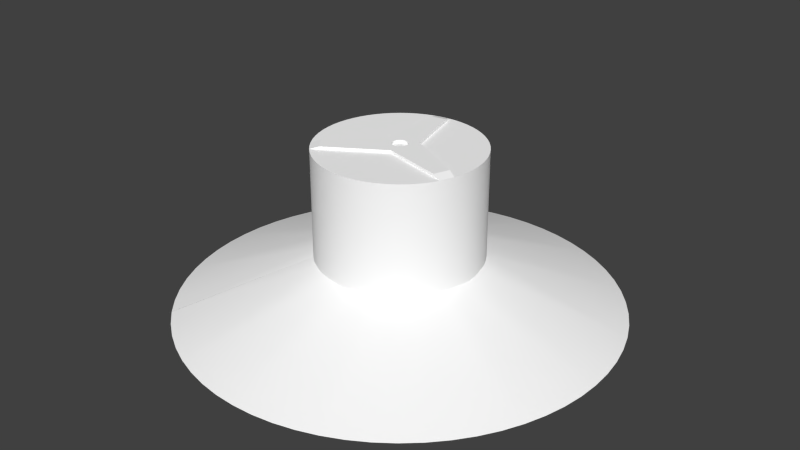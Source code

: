 # Source: apollom.blend  (saved by Blender 2.78.0; exported with 4.5.12 LTS)
import bpy
from mathutils import Matrix  # noqa: F401  (used for matrix-valued properties, if any)

bpy.ops.wm.read_factory_settings(use_empty=True)
scene = bpy.context.scene
scene.name = 'Scene'

# ---- collections
col_collection_1 = bpy.data.collections.new('Collection 1'); scene.collection.children.link(col_collection_1)

# ---- materials (node trees are filled in below, after node groups)
mat_colobotmesh_mat_1 = bpy.data.materials.new('ColobotMesh_mat_1')
mat_colobotmesh_mat_1.alpha_threshold = 0.0
mat_colobotmesh_mat_1.use_transparent_shadow = False
mat_colobotmesh_mat_1.diffuse_color = (1.0, 1.0, 1.0, 1.0)
mat_colobotmesh_mat_1.specular_color = (0.0, 0.0, 0.0)
mat_colobotmesh_mat_1.roughness = 0.5

# ---- node groups
ng_auto_smooth = bpy.data.node_groups.new('Auto Smooth', 'GeometryNodeTree')
_s = ng_auto_smooth.interface.new_socket(name='Geometry', in_out='OUTPUT', socket_type='NodeSocketGeometry')
_s = ng_auto_smooth.interface.new_socket(name='Geometry', in_out='INPUT', socket_type='NodeSocketGeometry')
_s = ng_auto_smooth.interface.new_socket(name='Angle', in_out='INPUT', socket_type='NodeSocketFloat')
_s.subtype = 'ANGLE'
_s.min_value = 0.0
_s.max_value = 3.142
ng_auto_smooth.is_modifier = True
_N = ng_auto_smooth.nodes; _L = ng_auto_smooth.links
n0 = _N.new('NodeGroupOutput'); n0.name = 'Group Output'; n0.location = (480, -100)
n1 = _N.new('NodeGroupInput'); n1.name = 'Group Input'; n1.location = (-420, -300)
n2 = _N.new('NodeGroupInput'); n2.name = 'Group Input.001'; n2.location = (-60, -100)
n3 = _N.new('GeometryNodeSetShadeSmooth'); n3.name = 'Set Shade Smooth'; n3.location = (120, -100)
n3.domain = 'EDGE'
n4 = _N.new('GeometryNodeSetShadeSmooth'); n4.name = 'Set Shade Smooth.001'; n4.location = (300, -100)
n5 = _N.new('GeometryNodeInputMeshEdgeAngle'); n5.name = 'Edge Angle'; n5.location = (-420, -220)
n6 = _N.new('GeometryNodeInputEdgeSmooth'); n6.name = 'Is Edge Smooth'; n6.location = (-60, -160)
n7 = _N.new('GeometryNodeInputShadeSmooth'); n7.name = 'Is Face Smooth'; n7.location = (-240, -340)
n8 = _N.new('FunctionNodeBooleanMath'); n8.name = 'Boolean Math'; n8.location = (-60, -220)
n9 = _N.new('FunctionNodeCompare'); n9.name = 'Compare'; n9.location = (-240, -180)
n9.operation = 'LESS_EQUAL'
_L.new(n5.outputs[0], n9.inputs[0])
_L.new(n4.outputs[0], n0.inputs[0])
_L.new(n1.outputs[1], n9.inputs[1])
_L.new(n9.outputs[0], n8.inputs[0])
_L.new(n7.outputs[0], n8.inputs[1])
_L.new(n2.outputs[0], n3.inputs[0])
_L.new(n6.outputs[0], n3.inputs[1])
_L.new(n3.outputs[0], n4.inputs[0])
_L.new(n8.outputs[0], n3.inputs[2])
n0.is_active_output = True

# ---- material node trees

# ---- world
world_world = bpy.data.worlds.new('World'); scene.world = world_world
world_world.color = (0.05088, 0.05088, 0.05088)
world_world.use_sun_shadow = False
world_world.sun_shadow_jitter_overblur = 0.0
world_world.cycles.sampling_method = 'NONE'
world_world.cycles.sample_map_resolution = 256

# ---- meshes
me_circle = bpy.data.meshes.new('Circle')
me_circle.from_pydata([(-0.3179, 3.0, -0.08639), (-0.1334, 3.0, -0.03619), (-0.1251, 3.0, -0.05881), (-0.113, 3.0, -0.07964), (-0.0974, 3.0, -0.09804), (-0.07888, 3.0, -0.1135), (-0.05796, 3.0, -0.1254), (-0.03528, 3.0, -0.1336), (-0.01153, 3.0, -0.1377), (0.07974, 3.0, -0.1129), (0.05891, 3.0, -0.125), (0.0363, 3.0, -0.1333), (0.01258, 3.0, -0.1376), (-0.1089, 3.0, -1.493), (-0.3712, 3.0, -1.45), (-0.3179, 3.052, -0.08639), (-0.1334, 3.052, -0.03619), (-0.1251, 3.052, -0.05881), (-0.113, 3.052, -0.07964), (-0.0974, 3.052, -0.09804), (-0.07888, 3.052, -0.1135), (-0.05796, 3.052, -0.1254), (-0.03528, 3.052, -0.1336), (-0.01153, 3.052, -0.1377), (0.07974, 3.052, -0.1129), (0.05891, 3.052, -0.125), (0.0363, 3.052, -0.1333), (0.01258, 3.052, -0.1376), (-0.06637, 3.052, -1.329), (-0.3594, 3.052, -1.281), (0.08415, 3.0, 0.3185), (0.03537, 3.0, 0.1336), (0.01162, 3.0, 0.1377), (-0.01248, 3.0, 0.1377), (-0.0362, 3.0, 0.1334), (-0.05882, 3.0, 0.125), (-0.07965, 3.0, 0.1129), (-0.09805, 3.0, 0.09735), (-0.1135, 3.0, 0.07883), (-0.1376, 3.0, -0.01263), (-0.1377, 3.0, 0.01147), (-0.1336, 3.0, 0.03522), (-0.1254, 3.0, 0.05791), (-1.239, 3.0, 0.8409), (-1.07, 3.0, 1.046), (0.08415, 3.052, 0.3185), (0.03537, 3.052, 0.1336), (0.01162, 3.052, 0.1377), (-0.01248, 3.052, 0.1377), (-0.0362, 3.052, 0.1334), (-0.05882, 3.052, 0.125), (-0.07965, 3.052, 0.1129), (-0.09805, 3.052, 0.09735), (-0.1135, 3.052, 0.07883), (-0.1376, 3.052, -0.01263), (-0.1377, 3.052, 0.01147), (-0.1336, 3.052, 0.03522), (-0.1254, 3.052, 0.05791), (-1.118, 3.052, 0.7222), (-0.9299, 3.052, 0.9519), (0.2338, 3.0, -0.2322), (0.09806, 3.0, -0.09746), (0.1135, 3.0, -0.07893), (0.1255, 3.0, -0.05801), (0.1336, 3.0, -0.03533), (0.1377, 3.0, -0.01158), (0.1376, 3.0, 0.01252), (0.1333, 3.0, 0.03624), (0.125, 3.0, 0.05886), (0.05786, 3.0, 0.1255), (0.07878, 3.0, 0.1135), (0.09731, 3.0, 0.09809), (0.1129, 3.0, 0.07969), (1.348, 3.0, 0.6523), (1.441, 3.0, 0.4035), (0.2338, 3.052, -0.2322), (0.09806, 3.052, -0.09746), (0.1135, 3.052, -0.07893), (0.1255, 3.052, -0.05801), (0.1336, 3.052, -0.03533), (0.1377, 3.052, -0.01158), (0.1376, 3.052, 0.01252), (0.1333, 3.052, 0.03624), (0.125, 3.052, 0.05886), (0.05786, 3.052, 0.1255), (0.07878, 3.052, 0.1135), (0.09731, 3.052, 0.09809), (0.1129, 3.052, 0.07969), (1.184, 3.052, 0.6072), (1.289, 3.052, 0.3293), (-9.537e-07, 0.9841, 1.5), (-1.061, 0.9841, 1.061), (-0.001577, 0.01094, 4.009), (-2.834, 0.01094, 2.836), (-0.3941, 0.01094, 3.99), (-0.7829, 0.01094, 3.932), (-1.164, 0.01094, 3.836), (-1.534, 0.01094, 3.704), (-1.89, 0.01094, 3.536), (-2.227, 0.01094, 3.334), (-2.542, 0.01094, 3.1), (-0.7243, 1.031, 1.252), (-0.2627, 1.024, 1.435), (1.061, 0.9841, 1.061), (2.834, 0.01094, 2.836), (2.542, 0.01094, 3.1), (2.227, 0.01094, 3.334), (1.89, 0.01094, 3.536), (1.534, 0.01094, 3.704), (1.164, 0.01094, 3.836), (0.783, 0.01094, 3.932), (0.3942, 0.01094, 3.99), (0.3731, 1.031, 1.397), (0.8289, 1.024, 1.2), (1.5, 0.9841, 8.941e-07), (4.009, 0.01094, 0.001577), (3.99, 0.01094, 0.3941), (3.932, 0.01094, 0.7829), (3.836, 0.01094, 1.164), (3.704, 0.01094, 1.534), (3.536, 0.01094, 1.89), (3.334, 0.01094, 2.227), (3.1, 0.01094, 2.542), (1.252, 1.031, 0.7243), (1.435, 1.024, 0.2627), (1.061, 0.9841, -1.061), (2.836, 0.01094, -2.834), (3.1, 0.01094, -2.542), (3.334, 0.01094, -2.227), (3.536, 0.01094, -1.89), (3.704, 0.01094, -1.534), (3.836, 0.01094, -1.164), (3.932, 0.01094, -0.783), (3.99, 0.01094, -0.3942), (1.397, 1.031, -0.3731), (1.2, 1.024, -0.8289), (1.222e-06, 0.9841, -1.5), (0.001577, 0.01094, -4.009), (0.3941, 0.01094, -3.99), (0.7829, 0.01094, -3.932), (1.164, 0.01094, -3.836), (1.534, 0.01094, -3.704), (1.89, 0.01094, -3.536), (2.227, 0.01094, -3.334), (2.542, 0.01094, -3.1), (0.7243, 1.031, -1.252), (0.2627, 1.024, -1.435), (-1.061, 0.9841, -1.061), (-2.834, 0.01094, -2.836), (-2.542, 0.01094, -3.1), (-2.227, 0.01094, -3.334), (-1.89, 0.01094, -3.536), (-1.534, 0.01094, -3.704), (-1.164, 0.01094, -3.836), (-0.783, 0.01094, -3.932), (-0.3942, 0.01094, -3.99), (-0.3731, 1.031, -1.397), (-0.8289, 1.024, -1.2), (-1.5, 0.9841, -1.55e-06), (-4.009, 0.01094, -0.001578), (-3.99, 0.01094, -0.3941), (-3.932, 0.01094, -0.7829), (-3.836, 0.01094, -1.164), (-3.704, 0.01094, -1.534), (-3.536, 0.01094, -1.89), (-3.334, 0.01094, -2.227), (-3.1, 0.01094, -2.542), (-1.252, 1.031, -0.7243), (-1.435, 1.024, -0.2627), (-1.061, 0.9841, 1.061), (-2.836, 0.01094, 2.834), (-3.1, 0.01094, 2.542), (-3.334, 0.01094, 2.227), (-3.536, 0.01094, 1.89), (-3.704, 0.01094, 1.534), (-3.836, 0.01094, 1.164), (-3.932, 0.01094, 0.783), (-3.99, 0.01094, 0.3942), (-1.397, 1.031, 0.3731), (-1.2, 1.024, 0.8289), (1.061, 0.9841, 1.061), (1.5, 3.0, -2.384e-07), (-1.061, 0.9841, -1.061), (-1.5, 3.0, -2.384e-07), (-1.5, 0.9841, -1.192e-07), (-1.061, 3.0, -1.061), (0.0, 3.0, -1.5), (0.0, 0.9841, -1.5), (1.061, 3.0, -1.061), (1.061, 0.9841, -1.061), (0.0, 3.0, -2.384e-07), (0.147, 0.9841, -1.493), (0.147, 3.0, -1.493), (0.2926, 0.9841, -1.471), (0.2926, 3.0, -1.471), (0.4354, 0.9841, -1.435), (0.4354, 3.0, -1.435), (0.574, 0.9841, -1.386), (0.574, 3.0, -1.386), (0.7071, 0.9841, -1.323), (0.7071, 3.0, -1.323), (0.8334, 0.9841, -1.247), (0.8334, 3.0, -1.247), (0.9516, 0.9841, -1.16), (0.9516, 3.0, -1.16), (1.16, 0.9841, -0.9516), (1.16, 3.0, -0.9516), (1.247, 0.9841, -0.8334), (1.247, 3.0, -0.8334), (1.323, 0.9841, -0.7071), (1.323, 3.0, -0.7071), (1.386, 0.9841, -0.574), (1.386, 3.0, -0.574), (1.435, 0.9841, -0.4354), (1.435, 3.0, -0.4354), (1.471, 0.9841, -0.2926), (1.471, 3.0, -0.2926), (1.493, 0.9841, -0.147), (1.493, 3.0, -0.147), (1.5, 0.9841, 1.192e-07), (1.493, 0.9841, 0.147), (1.493, 3.0, 0.147), (1.471, 0.9841, 0.2926), (1.471, 3.0, 0.2926), (1.435, 0.9841, 0.4354), (1.435, 3.0, 0.4354), (1.386, 0.9841, 0.574), (1.386, 3.0, 0.574), (1.323, 0.9841, 0.7071), (1.323, 3.0, 0.7071), (1.247, 0.9841, 0.8334), (1.247, 3.0, 0.8334), (1.16, 0.9841, 0.9516), (1.16, 3.0, 0.9516), (1.061, 3.0, 1.061), (0.9516, 0.9841, 1.16), (0.9516, 3.0, 1.16), (0.8334, 0.9841, 1.247), (0.8334, 3.0, 1.247), (0.7071, 0.9841, 1.323), (0.7071, 3.0, 1.323), (0.574, 0.9841, 1.386), (0.574, 3.0, 1.386), (0.4354, 0.9841, 1.435), (0.4354, 3.0, 1.435), (0.2926, 0.9841, 1.471), (0.2926, 3.0, 1.471), (0.147, 0.9841, 1.493), (0.147, 3.0, 1.493), (-8.845e-07, 0.9841, 1.5), (-8.845e-07, 3.0, 1.5), (-0.147, 0.9841, 1.493), (-0.147, 3.0, 1.493), (-0.2926, 0.9841, 1.471), (-0.2926, 3.0, 1.471), (-0.4354, 0.9841, 1.435), (-0.4354, 3.0, 1.435), (-0.574, 0.9841, 1.386), (-0.574, 3.0, 1.386), (-0.7071, 0.9841, 1.323), (-0.7071, 3.0, 1.323), (-0.8334, 0.9841, 1.247), (-0.8334, 3.0, 1.247), (-0.9516, 0.9841, 1.16), (-0.9516, 3.0, 1.16), (-1.061, 0.9841, 1.061), (-1.061, 3.0, 1.061), (-1.16, 0.9841, 0.9516), (-1.16, 3.0, 0.9516), (-1.247, 0.9841, 0.8334), (-1.247, 3.0, 0.8334), (-1.323, 0.9841, 0.7071), (-1.323, 3.0, 0.7071), (-1.386, 0.9841, 0.574), (-1.386, 3.0, 0.574), (-1.435, 0.9841, 0.4354), (-1.435, 3.0, 0.4354), (-1.471, 0.9841, 0.2926), (-1.471, 3.0, 0.2926), (-1.493, 0.9841, 0.147), (-1.493, 3.0, 0.147), (-1.493, 0.9841, -0.147), (-1.493, 3.0, -0.147), (-1.471, 0.9841, -0.2926), (-1.471, 3.0, -0.2926), (-1.435, 0.9841, -0.4354), (-1.435, 3.0, -0.4354), (-1.386, 0.9841, -0.574), (-1.386, 3.0, -0.574), (-1.323, 0.9841, -0.7071), (-1.323, 3.0, -0.7071), (-1.247, 0.9841, -0.8334), (-1.247, 3.0, -0.8334), (-1.16, 0.9841, -0.9516), (-1.16, 3.0, -0.9516), (-0.9516, 0.9841, -1.16), (-0.9516, 3.0, -1.16), (-0.8334, 0.9841, -1.247), (-0.8334, 3.0, -1.247), (-0.7071, 0.9841, -1.323), (-0.7071, 3.0, -1.323), (-0.574, 0.9841, -1.386), (-0.574, 3.0, -1.386), (-0.4354, 0.9841, -1.435), (-0.4354, 3.0, -1.435), (-0.2926, 0.9841, -1.471), (-0.2926, 3.0, -1.471), (-0.147, 0.9841, -1.493), (-0.147, 3.0, -1.493), (0.121, 3.0, -1.228), (0.2408, 3.0, -1.211), (0.3583, 3.0, -1.181), (0.4724, 3.0, -1.14), (0.5819, 3.0, -1.089), (0.6858, 3.0, -1.026), (0.7831, 3.0, -0.9542), (0.9542, 3.0, -0.7831), (1.026, 3.0, -0.6858), (1.089, 3.0, -0.5819), (1.14, 3.0, -0.4724), (1.181, 3.0, -0.3583), (1.211, 3.0, -0.2408), (1.228, 3.0, -0.121), (1.228, 3.0, 0.121), (1.211, 3.0, 0.2408), (1.181, 3.0, 0.3583), (1.14, 3.0, 0.4724), (1.089, 3.0, 0.5819), (1.026, 3.0, 0.6858), (0.9542, 3.0, 0.7831), (0.8729, 3.0, 0.8729), (0.7831, 3.0, 0.9542), (0.6858, 3.0, 1.026), (0.5819, 3.0, 1.089), (0.4724, 3.0, 1.14), (0.3583, 3.0, 1.181), (0.2408, 3.0, 1.211), (0.121, 3.0, 1.228), (-7.279e-07, 3.0, 1.234), (-0.121, 3.0, 1.228), (-0.2408, 3.0, 1.211), (-0.3583, 3.0, 1.181), (-0.4724, 3.0, 1.14), (-0.5819, 3.0, 1.089), (-0.6858, 3.0, 1.026), (-0.7831, 3.0, 0.9542), (-0.8729, 3.0, 0.8729), (-0.9542, 3.0, 0.7831), (-1.026, 3.0, 0.6858), (-1.089, 3.0, 0.5819), (-1.14, 3.0, 0.4724), (-1.181, 3.0, 0.3583), (-1.211, 3.0, 0.2408), (-1.228, 3.0, 0.121), (-1.228, 3.0, -0.121), (-1.211, 3.0, -0.2408), (-1.181, 3.0, -0.3583), (-1.14, 3.0, -0.4724), (-1.089, 3.0, -0.5819), (-1.026, 3.0, -0.6858), (-0.9542, 3.0, -0.7831), (-0.7831, 3.0, -0.9542), (-0.6858, 3.0, -1.026), (-0.5819, 3.0, -1.089), (-0.4724, 3.0, -1.14), (-0.3583, 3.0, -1.181), (-0.2408, 3.0, -1.211), (-0.121, 3.0, -1.228), (0.0, 3.0, -1.234), (0.8729, 3.0, -0.8729), (1.234, 3.0, -2.384e-07), (-1.234, 3.0, -2.384e-07), (-0.8729, 3.0, -0.8729)], [], [(27, 26, 75), (60, 28, 75), (3, 17, 2), (11, 27, 12), (0, 29, 14), (7, 21, 6), (9, 25, 10), (14, 28, 13), (5, 19, 4), (2, 16, 1), (6, 20, 5), (12, 23, 8), (8, 22, 7), (10, 26, 11), (61, 24, 9), (4, 18, 3), (22, 29, 15), (29, 22, 28), (24, 76, 75), (75, 28, 22), (75, 22, 23), (25, 24, 75), (26, 25, 75), (75, 23, 27), (15, 16, 17), (17, 18, 15), (15, 21, 22), (21, 15, 20), (20, 15, 19), (19, 15, 18), (60, 13, 28), (3, 18, 17), (11, 26, 27), (0, 15, 29), (7, 22, 21), (9, 24, 25), (14, 29, 28), (5, 20, 19), (2, 17, 16), (6, 21, 20), (12, 27, 23), (8, 23, 22), (10, 25, 26), (61, 76, 24), (4, 19, 18), (57, 56, 15), (0, 58, 15), (33, 47, 32), (41, 57, 42), (30, 59, 44), (37, 51, 36), (39, 55, 40), (44, 58, 43), (35, 49, 34), (32, 46, 31), (36, 50, 35), (42, 53, 38), (38, 52, 37), (40, 56, 41), (1, 54, 39), (34, 48, 33), (52, 59, 45), (59, 52, 58), (54, 16, 15), (15, 58, 52), (15, 52, 53), (55, 54, 15), (56, 55, 15), (15, 53, 57), (45, 46, 47), (47, 48, 45), (45, 51, 52), (51, 45, 50), (50, 45, 49), (49, 45, 48), (0, 43, 58), (33, 48, 47), (41, 56, 57), (30, 45, 59), (37, 52, 51), (39, 54, 55), (44, 59, 58), (35, 50, 49), (32, 47, 46), (36, 51, 50), (42, 57, 53), (38, 53, 52), (40, 55, 56), (1, 16, 54), (34, 49, 48), (87, 86, 45), (30, 88, 45), (63, 77, 62), (71, 87, 72), (60, 89, 74), (67, 81, 66), (69, 85, 70), (74, 88, 73), (65, 79, 64), (62, 76, 61), (66, 80, 65), (72, 83, 68), (68, 82, 67), (70, 86, 71), (31, 84, 69), (64, 78, 63), (82, 89, 75), (89, 82, 88), (84, 46, 45), (45, 88, 82), (45, 82, 83), (85, 84, 45), (86, 85, 45), (45, 83, 87), (75, 76, 77), (77, 78, 75), (75, 81, 82), (81, 75, 80), (80, 75, 79), (79, 75, 78), (30, 73, 88), (63, 78, 77), (71, 86, 87), (60, 75, 89), (67, 82, 81), (69, 84, 85), (74, 89, 88), (65, 80, 79), (62, 77, 76), (66, 81, 80), (72, 87, 83), (68, 83, 82), (70, 85, 86), (31, 46, 84), (64, 79, 78), (92, 90, 102), (91, 93, 101), (102, 96, 95), (94, 92, 102), (102, 101, 97), (93, 100, 101), (99, 98, 101), (97, 96, 102), (95, 94, 102), (101, 100, 99), (98, 97, 101), (104, 103, 113), (90, 92, 112), (113, 107, 106), (105, 104, 113), (113, 112, 108), (92, 111, 112), (110, 109, 112), (108, 107, 113), (106, 105, 113), (112, 111, 110), (109, 108, 112), (115, 114, 124), (103, 104, 123), (124, 118, 117), (116, 115, 124), (124, 123, 119), (104, 122, 123), (121, 120, 123), (119, 118, 124), (117, 116, 124), (123, 122, 121), (120, 119, 123), (126, 125, 135), (114, 115, 134), (135, 129, 128), (127, 126, 135), (135, 134, 130), (115, 133, 134), (132, 131, 134), (130, 129, 135), (128, 127, 135), (134, 133, 132), (131, 130, 134), (137, 136, 146), (125, 126, 145), (146, 140, 139), (138, 137, 146), (146, 145, 141), (126, 144, 145), (143, 142, 145), (141, 140, 146), (139, 138, 146), (145, 144, 143), (142, 141, 145), (148, 147, 157), (136, 137, 156), (157, 151, 150), (149, 148, 157), (157, 156, 152), (137, 155, 156), (154, 153, 156), (152, 151, 157), (150, 149, 157), (156, 155, 154), (153, 152, 156), (159, 158, 168), (147, 148, 167), (168, 162, 161), (160, 159, 168), (168, 167, 163), (148, 166, 167), (165, 164, 167), (163, 162, 168), (161, 160, 168), (167, 166, 165), (164, 163, 167), (170, 169, 179), (158, 159, 178), (179, 173, 172), (171, 170, 179), (179, 178, 174), (159, 177, 178), (176, 175, 178), (174, 173, 179), (172, 171, 179), (178, 177, 176), (175, 174, 178), (310, 194, 192, 309), (247, 245, 246, 248), (311, 196, 194, 310), (201, 199, 200, 202), (312, 198, 196, 311), (235, 180, 234, 236), (313, 200, 198, 312), (255, 253, 254, 256), (314, 202, 200, 313), (305, 303, 304, 306), (315, 204, 202, 314), (180, 232, 233, 234), (317, 208, 206, 316), (269, 267, 268, 270), (318, 210, 208, 317), (273, 271, 272, 274), (319, 212, 210, 318), (293, 291, 292, 294), (320, 214, 212, 319), (217, 215, 216, 218), (321, 216, 214, 320), (283, 281, 282, 284), (322, 218, 216, 321), (207, 205, 206, 208), (324, 223, 221, 323), (215, 213, 214, 216), (325, 225, 223, 324), (213, 211, 212, 214), (326, 227, 225, 325), (228, 226, 227, 229), (327, 229, 227, 326), (259, 257, 258, 260), (328, 231, 229, 327), (203, 201, 202, 204), (329, 233, 231, 328), (257, 255, 256, 258), (330, 234, 233, 329), (331, 236, 234, 330), (332, 238, 236, 331), (239, 237, 238, 240), (333, 240, 238, 332), (303, 301, 302, 304), (334, 242, 240, 333), (289, 287, 288, 290), (335, 244, 242, 334), (279, 277, 278, 280), (336, 246, 244, 335), (193, 191, 192, 194), (337, 248, 246, 336), (251, 249, 250, 252), (338, 250, 248, 337), (243, 241, 242, 244), (339, 252, 250, 338), (199, 197, 198, 200), (340, 254, 252, 339), (249, 247, 248, 250), (341, 256, 254, 340), (197, 195, 196, 198), (342, 258, 256, 341), (253, 251, 252, 254), (343, 260, 258, 342), (232, 230, 231, 233), (344, 262, 260, 343), (226, 224, 225, 227), (345, 264, 262, 344), (265, 263, 264, 266), (346, 266, 264, 345), (237, 235, 236, 238), (347, 268, 266, 346), (184, 279, 280, 183), (348, 270, 268, 347), (241, 239, 240, 242), (349, 272, 270, 348), (209, 207, 208, 210), (350, 274, 272, 349), (287, 285, 286, 288), (351, 276, 274, 350), (261, 259, 260, 262), (352, 278, 276, 351), (275, 273, 274, 276), (353, 280, 278, 352), (222, 220, 221, 223), (355, 284, 282, 354), (224, 222, 223, 225), (356, 286, 284, 355), (277, 275, 276, 278), (357, 288, 286, 356), (281, 184, 183, 282), (358, 290, 288, 357), (271, 269, 270, 272), (359, 292, 290, 358), (267, 265, 266, 268), (360, 294, 292, 359), (285, 283, 284, 286), (362, 298, 296, 361), (211, 209, 210, 212), (363, 300, 298, 362), (245, 243, 244, 246), (364, 302, 300, 363), (297, 295, 296, 298), (365, 304, 302, 364), (307, 305, 306, 308), (366, 306, 304, 365), (301, 299, 300, 302), (367, 308, 306, 366), (299, 297, 298, 300), (309, 192, 186, 368), (369, 188, 204, 315), (220, 219, 181, 221), (316, 206, 188, 369), (182, 293, 294, 185), (370, 181, 218, 322), (191, 187, 186, 192), (323, 221, 181, 370), (219, 217, 218, 181), (263, 261, 262, 264), (187, 307, 308, 186), (371, 183, 280, 353), (230, 228, 229, 231), (354, 282, 183, 371), (291, 289, 290, 292), (372, 185, 294, 360), (295, 182, 185, 296), (361, 296, 185, 372), (189, 203, 204, 188), (368, 186, 308, 367), (205, 189, 188, 206), (195, 193, 194, 196), (190, 368, 367), (190, 361, 372), (190, 372, 360), (190, 354, 371), (190, 371, 353), (190, 323, 370), (190, 370, 322), (190, 316, 369), (190, 369, 315), (190, 309, 368), (190, 367, 366), (190, 366, 365), (190, 365, 364), (190, 364, 363), (190, 363, 362), (190, 362, 361), (190, 360, 359), (190, 359, 358), (190, 358, 357), (190, 357, 356), (190, 356, 355), (190, 355, 354), (190, 353, 352), (190, 352, 351), (190, 351, 350), (190, 350, 349), (190, 349, 348), (190, 348, 347), (190, 347, 346), (190, 346, 345), (190, 345, 344), (190, 344, 343), (190, 343, 342), (190, 342, 341), (190, 341, 340), (190, 340, 339), (190, 339, 338), (190, 338, 337), (190, 337, 336), (190, 336, 335), (190, 335, 334), (190, 334, 333), (190, 333, 332), (190, 332, 331), (190, 331, 330), (190, 330, 329), (190, 329, 328), (190, 328, 327), (190, 327, 326), (190, 326, 325), (190, 325, 324), (190, 324, 323), (190, 322, 321), (190, 321, 320), (190, 320, 319), (190, 319, 318), (190, 318, 317), (190, 317, 316), (190, 315, 314), (190, 314, 313), (190, 313, 312), (190, 312, 311), (190, 311, 310), (190, 310, 309)])
me_circle.polygons.foreach_set('use_smooth', [0, 1, 1, 1, 1, 1, 1, 1, 1, 1, 1, 1, 1, 1, 1, 1, 0, 0, 0, 0, 0, 0, 0, 0, 0, 0, 0, 0, 0, 0, 1, 1, 1, 1, 1, 1, 1, 1, 1, 1, 1, 1, 1, 1, 1, 0, 1, 1, 1, 1, 1, 1, 1, 1, 1, 1, 1, 1, 1, 1, 1, 0, 0, 0, 0, 1, 0, 0, 0, 0, 0, 0, 0, 0, 0, 1, 1, 1, 1, 1, 1, 1, 1, 1, 1, 1, 1, 1, 1, 1, 0, 1, 1, 1, 1, 1, 1, 1, 1, 1, 1, 1, 1, 1, 1, 1, 0, 0, 0, 0, 0, 0, 0, 0, 0, 0, 0, 0, 0, 0, 1, 1, 1, 1, 1, 1, 1, 1, 1, 1, 1, 1, 1, 1, 1, 1, 1, 1, 1, 1, 1, 1, 1, 1, 1, 1, 1, 1, 1, 1, 1, 1, 1, 1, 1, 1, 1, 1, 1, 1, 1, 1, 1, 1, 1, 1, 1, 1, 1, 1, 1, 1, 1, 1, 1, 1, 1, 1, 1, 1, 1, 1, 1, 1, 1, 1, 1, 1, 1, 1, 1, 1, 1, 1, 1, 1, 1, 1, 1, 1, 1, 1, 1, 1, 1, 1, 1, 1, 1, 1, 1, 1, 1, 1, 1, 1, 1, 1, 1, 1, 1, 1, 1, 1, 1, 1, 1, 1, 1, 1, 1, 1, 1, 1, 1, 1, 1, 1, 1, 1, 1, 1, 1, 1, 1, 1, 1, 1, 1, 1, 1, 1, 1, 1, 1, 1, 1, 1, 1, 1, 1, 1, 1, 1, 1, 1, 1, 1, 1, 1, 1, 1, 1, 1, 1, 1, 1, 1, 1, 1, 1, 1, 1, 1, 1, 1, 1, 1, 1, 1, 1, 1, 1, 1, 1, 1, 1, 1, 1, 1, 1, 1, 1, 1, 1, 1, 1, 1, 1, 1, 1, 1, 1, 1, 1, 1, 1, 1, 1, 1, 1, 1, 1, 1, 1, 1, 1, 1, 1, 1, 1, 1, 1, 1, 1, 1, 1, 1, 1, 1, 1, 1, 1, 1, 1, 1, 1, 1, 1, 1, 1, 1, 1, 1, 1, 1, 1, 1, 1, 1, 1, 1, 1, 1, 1, 1, 1, 1, 1, 1, 1, 1, 1, 1, 1, 1, 1, 1, 1, 1, 1, 1, 1, 1, 1, 1, 1, 1, 1, 1, 1, 1, 1, 1, 1, 1, 1, 1, 1, 1, 1, 1, 1, 1, 1, 1, 1, 1, 1, 1, 1, 1, 1, 1, 1])
_uv = me_circle.uv_layers.new(name='UV_1')
_uv.uv.foreach_set('vector', [0.5476, 0.7235, 0.5479, 0.7234, 0.5507, 0.7248, 0.5507, 0.7248, 0.5464, 0.7406, 0.5507, 0.7248, 0.5458, 0.7226, 0.5456, 0.7223, 0.5456, 0.7223, 0.5479, 0.7234, 0.5476, 0.7235, 0.5476, 0.7235, 0.5428, 0.7227, 0.5422, 0.7399, 0.5421, 0.7423, 0.5469, 0.7234, 0.5466, 0.7233, 0.5466, 0.7233, 0.5485, 0.7231, 0.5482, 0.7233, 0.5482, 0.7233, 0.5421, 0.7423, 0.5464, 0.7406, 0.5458, 0.7429, 0.5463, 0.7231, 0.546, 0.7229, 0.546, 0.7229, 0.5456, 0.7223, 0.5455, 0.722, 0.5455, 0.722, 0.5466, 0.7233, 0.5463, 0.7231, 0.5463, 0.7231, 0.5476, 0.7235, 0.5472, 0.7235, 0.5472, 0.7235, 0.5472, 0.7235, 0.5469, 0.7234, 0.5469, 0.7234, 0.5482, 0.7233, 0.5479, 0.7234, 0.5479, 0.7234, 0.5488, 0.7229, 0.5485, 0.7231, 0.5485, 0.7231, 0.546, 0.7229, 0.5458, 0.7226, 0.5458, 0.7226, 0.5469, 0.7234, 0.5422, 0.7399, 0.5428, 0.7227, 0.5422, 0.7399, 0.5469, 0.7234, 0.5464, 0.7406, 0.5485, 0.7231, 0.5488, 0.7229, 0.5507, 0.7248, 0.5507, 0.7248, 0.5464, 0.7406, 0.5469, 0.7234, 0.5507, 0.7248, 0.5469, 0.7234, 0.5472, 0.7235, 0.5482, 0.7233, 0.5485, 0.7231, 0.5507, 0.7248, 0.5479, 0.7234, 0.5482, 0.7233, 0.5507, 0.7248, 0.5507, 0.7248, 0.5472, 0.7235, 0.5476, 0.7235, 0.5428, 0.7227, 0.5455, 0.722, 0.5456, 0.7223, 0.5456, 0.7223, 0.5458, 0.7226, 0.5428, 0.7227, 0.5428, 0.7227, 0.5466, 0.7233, 0.5469, 0.7234, 0.5466, 0.7233, 0.5428, 0.7227, 0.5463, 0.7231, 0.5463, 0.7231, 0.5428, 0.7227, 0.546, 0.7229, 0.546, 0.7229, 0.5428, 0.7227, 0.5458, 0.7226, 0.5507, 0.7248, 0.5458, 0.7429, 0.5464, 0.7406, 0.5458, 0.7226, 0.5458, 0.7226, 0.5456, 0.7223, 0.5479, 0.7234, 0.5479, 0.7234, 0.5476, 0.7235, 0.5428, 0.7227, 0.5428, 0.7227, 0.5422, 0.7399, 0.5469, 0.7234, 0.5469, 0.7234, 0.5466, 0.7233, 0.5485, 0.7231, 0.5485, 0.7231, 0.5482, 0.7233, 0.5421, 0.7423, 0.5422, 0.7399, 0.5464, 0.7406, 0.5463, 0.7231, 0.5463, 0.7231, 0.546, 0.7229, 0.5456, 0.7223, 0.5456, 0.7223, 0.5455, 0.722, 0.5466, 0.7233, 0.5466, 0.7233, 0.5463, 0.7231, 0.5476, 0.7235, 0.5476, 0.7235, 0.5472, 0.7235, 0.5472, 0.7235, 0.5472, 0.7235, 0.5469, 0.7234, 0.5482, 0.7233, 0.5482, 0.7233, 0.5479, 0.7234, 0.5488, 0.7229, 0.5488, 0.7229, 0.5485, 0.7231, 0.546, 0.7229, 0.546, 0.7229, 0.5458, 0.7226, 0.5476, 0.7235, 0.5479, 0.7234, 0.5507, 0.7248, 0.5507, 0.7248, 0.5464, 0.7406, 0.5507, 0.7248, 0.5458, 0.7226, 0.5456, 0.7223, 0.5456, 0.7223, 0.5479, 0.7234, 0.5476, 0.7235, 0.5476, 0.7235, 0.5428, 0.7227, 0.5422, 0.7399, 0.5421, 0.7423, 0.5469, 0.7234, 0.5466, 0.7233, 0.5466, 0.7233, 0.5485, 0.7231, 0.5482, 0.7233, 0.5482, 0.7233, 0.5421, 0.7423, 0.5464, 0.7406, 0.5458, 0.7429, 0.5463, 0.7231, 0.546, 0.7229, 0.546, 0.7229, 0.5456, 0.7223, 0.5455, 0.722, 0.5455, 0.722, 0.5466, 0.7233, 0.5463, 0.7231, 0.5463, 0.7231, 0.5476, 0.7235, 0.5472, 0.7235, 0.5472, 0.7235, 0.5472, 0.7235, 0.5469, 0.7234, 0.5469, 0.7234, 0.5482, 0.7233, 0.5479, 0.7234, 0.5479, 0.7234, 0.5488, 0.7229, 0.5485, 0.7231, 0.5485, 0.7231, 0.546, 0.7229, 0.5458, 0.7226, 0.5458, 0.7226, 0.5469, 0.7234, 0.5422, 0.7399, 0.5428, 0.7227, 0.5422, 0.7399, 0.5469, 0.7234, 0.5464, 0.7406, 0.5485, 0.7231, 0.5488, 0.7229, 0.5507, 0.7248, 0.5507, 0.7248, 0.5464, 0.7406, 0.5469, 0.7234, 0.5507, 0.7248, 0.5469, 0.7234, 0.5472, 0.7235, 0.5482, 0.7233, 0.5485, 0.7231, 0.5507, 0.7248, 0.5479, 0.7234, 0.5482, 0.7233, 0.5507, 0.7248, 0.5507, 0.7248, 0.5472, 0.7235, 0.5476, 0.7235, 0.5428, 0.7227, 0.5455, 0.722, 0.5456, 0.7223, 0.5456, 0.7223, 0.5458, 0.7226, 0.5428, 0.7227, 0.5428, 0.7227, 0.5466, 0.7233, 0.5469, 0.7234, 0.5466, 0.7233, 0.5428, 0.7227, 0.5463, 0.7231, 0.5463, 0.7231, 0.5428, 0.7227, 0.546, 0.7229, 0.546, 0.7229, 0.5428, 0.7227, 0.5458, 0.7226, 0.5507, 0.7248, 0.5458, 0.7429, 0.5464, 0.7406, 0.5458, 0.7226, 0.5458, 0.7226, 0.5456, 0.7223, 0.5479, 0.7234, 0.5479, 0.7234, 0.5476, 0.7235, 0.5428, 0.7227, 0.5428, 0.7227, 0.5422, 0.7399, 0.5469, 0.7234, 0.5469, 0.7234, 0.5466, 0.7233, 0.5485, 0.7231, 0.5485, 0.7231, 0.5482, 0.7233, 0.5421, 0.7423, 0.5422, 0.7399, 0.5464, 0.7406, 0.5463, 0.7231, 0.5463, 0.7231, 0.546, 0.7229, 0.5456, 0.7223, 0.5456, 0.7223, 0.5455, 0.722, 0.5466, 0.7233, 0.5466, 0.7233, 0.5463, 0.7231, 0.5476, 0.7235, 0.5476, 0.7235, 0.5472, 0.7235, 0.5472, 0.7235, 0.5472, 0.7235, 0.5469, 0.7234, 0.5482, 0.7233, 0.5482, 0.7233, 0.5479, 0.7234, 0.5488, 0.7229, 0.5488, 0.7229, 0.5485, 0.7231, 0.546, 0.7229, 0.546, 0.7229, 0.5458, 0.7226, 0.5476, 0.7235, 0.5479, 0.7234, 0.5507, 0.7248, 0.5507, 0.7248, 0.5464, 0.7406, 0.5507, 0.7248, 0.5458, 0.7226, 0.5456, 0.7223, 0.5456, 0.7223, 0.5479, 0.7234, 0.5476, 0.7235, 0.5476, 0.7235, 0.5428, 0.7227, 0.5422, 0.7399, 0.5421, 0.7423, 0.5469, 0.7234, 0.5466, 0.7233, 0.5466, 0.7233, 0.5485, 0.7231, 0.5482, 0.7233, 0.5482, 0.7233, 0.5421, 0.7423, 0.5464, 0.7406, 0.5458, 0.7429, 0.5463, 0.7231, 0.546, 0.7229, 0.546, 0.7229, 0.5456, 0.7223, 0.5455, 0.722, 0.5455, 0.722, 0.5466, 0.7233, 0.5463, 0.7231, 0.5463, 0.7231, 0.5476, 0.7235, 0.5472, 0.7235, 0.5472, 0.7235, 0.5472, 0.7235, 0.5469, 0.7234, 0.5469, 0.7234, 0.5482, 0.7233, 0.5479, 0.7234, 0.5479, 0.7234, 0.5488, 0.7229, 0.5485, 0.7231, 0.5485, 0.7231, 0.546, 0.7229, 0.5458, 0.7226, 0.5458, 0.7226, 0.5469, 0.7234, 0.5422, 0.7399, 0.5428, 0.7227, 0.5422, 0.7399, 0.5469, 0.7234, 0.5464, 0.7406, 0.5485, 0.7231, 0.5488, 0.7229, 0.5507, 0.7248, 0.5507, 0.7248, 0.5464, 0.7406, 0.5469, 0.7234, 0.5507, 0.7248, 0.5469, 0.7234, 0.5472, 0.7235, 0.5482, 0.7233, 0.5485, 0.7231, 0.5507, 0.7248, 0.5479, 0.7234, 0.5482, 0.7233, 0.5507, 0.7248, 0.5507, 0.7248, 0.5472, 0.7235, 0.5476, 0.7235, 0.5428, 0.7227, 0.5455, 0.722, 0.5456, 0.7223, 0.5456, 0.7223, 0.5458, 0.7226, 0.5428, 0.7227, 0.5428, 0.7227, 0.5466, 0.7233, 0.5469, 0.7234, 0.5466, 0.7233, 0.5428, 0.7227, 0.5463, 0.7231, 0.5463, 0.7231, 0.5428, 0.7227, 0.546, 0.7229, 0.546, 0.7229, 0.5428, 0.7227, 0.5458, 0.7226, 0.5507, 0.7248, 0.5458, 0.7429, 0.5464, 0.7406, 0.5458, 0.7226, 0.5458, 0.7226, 0.5456, 0.7223, 0.5479, 0.7234, 0.5479, 0.7234, 0.5476, 0.7235, 0.5428, 0.7227, 0.5428, 0.7227, 0.5422, 0.7399, 0.5469, 0.7234, 0.5469, 0.7234, 0.5466, 0.7233, 0.5485, 0.7231, 0.5485, 0.7231, 0.5482, 0.7233, 0.5421, 0.7423, 0.5422, 0.7399, 0.5464, 0.7406, 0.5463, 0.7231, 0.5463, 0.7231, 0.546, 0.7229, 0.5456, 0.7223, 0.5456, 0.7223, 0.5455, 0.722, 0.5466, 0.7233, 0.5466, 0.7233, 0.5463, 0.7231, 0.5476, 0.7235, 0.5476, 0.7235, 0.5472, 0.7235, 0.5472, 0.7235, 0.5472, 0.7235, 0.5469, 0.7234, 0.5482, 0.7233, 0.5482, 0.7233, 0.5479, 0.7234, 0.5488, 0.7229, 0.5488, 0.7229, 0.5485, 0.7231, 0.546, 0.7229, 0.546, 0.7229, 0.5458, 0.7226, 0.6541, 0.5343, 0.6065, 0.6246, 0.6065, 0.6246, 0.581, 0.6246, 0.5331, 0.5343, 0.581, 0.6246, 0.5993, 0.6236, 0.6031, 0.5124, 0.6127, 0.5124, 0.6222, 0.5124, 0.6321, 0.5124, 0.5993, 0.6236, 0.5993, 0.6236, 0.5874, 0.6236, 0.5933, 0.5124, 0.5552, 0.5124, 0.5645, 0.5124, 0.5874, 0.6236, 0.5739, 0.5124, 0.5836, 0.5124, 0.5874, 0.6236, 0.5933, 0.5124, 0.6031, 0.5124, 0.5993, 0.6236, 0.6127, 0.5124, 0.6222, 0.5124, 0.5993, 0.6236, 0.5874, 0.6236, 0.5645, 0.5124, 0.5739, 0.5124, 0.5836, 0.5124, 0.5933, 0.5124, 0.5874, 0.6236, 0.6541, 0.5343, 0.6065, 0.6246, 0.6065, 0.6246, 0.581, 0.6246, 0.5331, 0.5343, 0.581, 0.6246, 0.5993, 0.6236, 0.6031, 0.5124, 0.6127, 0.5124, 0.6222, 0.5124, 0.6321, 0.5124, 0.5993, 0.6236, 0.5993, 0.6236, 0.5874, 0.6236, 0.5933, 0.5124, 0.5552, 0.5124, 0.5645, 0.5124, 0.5874, 0.6236, 0.5739, 0.5124, 0.5836, 0.5124, 0.5874, 0.6236, 0.5933, 0.5124, 0.6031, 0.5124, 0.5993, 0.6236, 0.6127, 0.5124, 0.6222, 0.5124, 0.5993, 0.6236, 0.5874, 0.6236, 0.5645, 0.5124, 0.5739, 0.5124, 0.5836, 0.5124, 0.5933, 0.5124, 0.5874, 0.6236, 0.6541, 0.5343, 0.6065, 0.6246, 0.6065, 0.6246, 0.581, 0.6246, 0.5331, 0.5343, 0.581, 0.6246, 0.5993, 0.6236, 0.6031, 0.5124, 0.6127, 0.5124, 0.6222, 0.5124, 0.6321, 0.5124, 0.5993, 0.6236, 0.5993, 0.6236, 0.5874, 0.6236, 0.5933, 0.5124, 0.5552, 0.5124, 0.5645, 0.5124, 0.5874, 0.6236, 0.5739, 0.5124, 0.5836, 0.5124, 0.5874, 0.6236, 0.5933, 0.5124, 0.6031, 0.5124, 0.5993, 0.6236, 0.6127, 0.5124, 0.6222, 0.5124, 0.5993, 0.6236, 0.5874, 0.6236, 0.5645, 0.5124, 0.5739, 0.5124, 0.5836, 0.5124, 0.5933, 0.5124, 0.5874, 0.6236, 0.6541, 0.5343, 0.6065, 0.6246, 0.6065, 0.6246, 0.581, 0.6246, 0.5331, 0.5343, 0.581, 0.6246, 0.5993, 0.6236, 0.6031, 0.5124, 0.6127, 0.5124, 0.6222, 0.5124, 0.6321, 0.5124, 0.5993, 0.6236, 0.5993, 0.6236, 0.5874, 0.6236, 0.5933, 0.5124, 0.5552, 0.5124, 0.5645, 0.5124, 0.5874, 0.6236, 0.5739, 0.5124, 0.5836, 0.5124, 0.5874, 0.6236, 0.5933, 0.5124, 0.6031, 0.5124, 0.5993, 0.6236, 0.6127, 0.5124, 0.6222, 0.5124, 0.5993, 0.6236, 0.5874, 0.6236, 0.5645, 0.5124, 0.5739, 0.5124, 0.5836, 0.5124, 0.5933, 0.5124, 0.5874, 0.6236, 0.6541, 0.5343, 0.6065, 0.6246, 0.6065, 0.6246, 0.581, 0.6246, 0.5331, 0.5343, 0.581, 0.6246, 0.5993, 0.6236, 0.6031, 0.5124, 0.6127, 0.5124, 0.6222, 0.5124, 0.6321, 0.5124, 0.5993, 0.6236, 0.5993, 0.6236, 0.5874, 0.6236, 0.5933, 0.5124, 0.5552, 0.5124, 0.5645, 0.5124, 0.5874, 0.6236, 0.5739, 0.5124, 0.5836, 0.5124, 0.5874, 0.6236, 0.5933, 0.5124, 0.6031, 0.5124, 0.5993, 0.6236, 0.6127, 0.5124, 0.6222, 0.5124, 0.5993, 0.6236, 0.5874, 0.6236, 0.5645, 0.5124, 0.5739, 0.5124, 0.5836, 0.5124, 0.5933, 0.5124, 0.5874, 0.6236, 0.6541, 0.5343, 0.6065, 0.6246, 0.6065, 0.6246, 0.581, 0.6246, 0.5331, 0.5343, 0.581, 0.6246, 0.5993, 0.6236, 0.6031, 0.5124, 0.6127, 0.5124, 0.6222, 0.5124, 0.6321, 0.5124, 0.5993, 0.6236, 0.5993, 0.6236, 0.5874, 0.6236, 0.5933, 0.5124, 0.5552, 0.5124, 0.5645, 0.5124, 0.5874, 0.6236, 0.5739, 0.5124, 0.5836, 0.5124, 0.5874, 0.6236, 0.5933, 0.5124, 0.6031, 0.5124, 0.5993, 0.6236, 0.6127, 0.5124, 0.6222, 0.5124, 0.5993, 0.6236, 0.5874, 0.6236, 0.5645, 0.5124, 0.5739, 0.5124, 0.5836, 0.5124, 0.5933, 0.5124, 0.5874, 0.6236, 0.6541, 0.5343, 0.6065, 0.6246, 0.6065, 0.6246, 0.581, 0.6246, 0.5331, 0.5343, 0.581, 0.6246, 0.5993, 0.6236, 0.6031, 0.5124, 0.6127, 0.5124, 0.6222, 0.5124, 0.6321, 0.5124, 0.5993, 0.6236, 0.5993, 0.6236, 0.5874, 0.6236, 0.5933, 0.5124, 0.5552, 0.5124, 0.5645, 0.5124, 0.5874, 0.6236, 0.5739, 0.5124, 0.5836, 0.5124, 0.5874, 0.6236, 0.5933, 0.5124, 0.6031, 0.5124, 0.5993, 0.6236, 0.6127, 0.5124, 0.6222, 0.5124, 0.5993, 0.6236, 0.5874, 0.6236, 0.5645, 0.5124, 0.5739, 0.5124, 0.5836, 0.5124, 0.5933, 0.5124, 0.5874, 0.6236, 0.6541, 0.5343, 0.6065, 0.6246, 0.6065, 0.6246, 0.581, 0.6246, 0.5331, 0.5343, 0.581, 0.6246, 0.5993, 0.6236, 0.6031, 0.5124, 0.6127, 0.5124, 0.6222, 0.5124, 0.6321, 0.5124, 0.5993, 0.6236, 0.5993, 0.6236, 0.5874, 0.6236, 0.5933, 0.5124, 0.5552, 0.5124, 0.5645, 0.5124, 0.5874, 0.6236, 0.5739, 0.5124, 0.5836, 0.5124, 0.5874, 0.6236, 0.5933, 0.5124, 0.6031, 0.5124, 0.5993, 0.6236, 0.6127, 0.5124, 0.6222, 0.5124, 0.5993, 0.6236, 0.5874, 0.6236, 0.5645, 0.5124, 0.5739, 0.5124, 0.5836, 0.5124, 0.5933, 0.5124, 0.5874, 0.6236, 0.6123, 0.7402, 0.6137, 0.7441, 0.6081, 0.7458, 0.607, 0.7418, 0.6687, 0.6289, 0.679, 0.6289, 0.679, 0.7383, 0.6687, 0.7383, 0.6173, 0.7381, 0.6191, 0.7419, 0.6137, 0.7441, 0.6123, 0.7402, 0.679, 0.6289, 0.6894, 0.6289, 0.6894, 0.7383, 0.679, 0.7383, 0.6222, 0.7355, 0.6243, 0.7391, 0.6191, 0.7419, 0.6173, 0.7381, 0.7306, 0.6289, 0.741, 0.6289, 0.741, 0.7383, 0.7306, 0.7383, 0.6267, 0.7325, 0.6292, 0.7358, 0.6243, 0.7391, 0.6222, 0.7355, 0.71, 0.6289, 0.7203, 0.6289, 0.7203, 0.7383, 0.71, 0.7383, 0.6309, 0.729, 0.6337, 0.7321, 0.6292, 0.7358, 0.6267, 0.7325, 0.679, 0.6289, 0.6894, 0.6289, 0.6894, 0.7383, 0.679, 0.7383, 0.6348, 0.7252, 0.6379, 0.7279, 0.6337, 0.7321, 0.6309, 0.729, 0.6584, 0.6289, 0.6687, 0.6289, 0.6687, 0.7383, 0.6584, 0.7383, 0.6439, 0.7116, 0.6476, 0.7133, 0.6449, 0.7185, 0.6413, 0.7164, 0.7203, 0.6289, 0.7306, 0.6289, 0.7306, 0.7383, 0.7203, 0.7383, 0.646, 0.7065, 0.6499, 0.7079, 0.6476, 0.7133, 0.6439, 0.7116, 0.6997, 0.6289, 0.71, 0.6289, 0.71, 0.7383, 0.6997, 0.7383, 0.6476, 0.7013, 0.6516, 0.7023, 0.6499, 0.7079, 0.646, 0.7065, 0.6687, 0.6289, 0.679, 0.6289, 0.679, 0.7383, 0.6687, 0.7383, 0.6486, 0.6959, 0.6527, 0.6965, 0.6516, 0.7023, 0.6476, 0.7013, 0.6687, 0.6289, 0.679, 0.6289, 0.679, 0.7383, 0.6687, 0.7383, 0.6492, 0.6905, 0.6533, 0.6907, 0.6527, 0.6965, 0.6486, 0.6959, 0.7203, 0.6289, 0.7306, 0.6289, 0.7306, 0.7383, 0.7203, 0.7383, 0.6492, 0.685, 0.6533, 0.6848, 0.6533, 0.6907, 0.6492, 0.6905, 0.7203, 0.6289, 0.7306, 0.6289, 0.7306, 0.7383, 0.7203, 0.7383, 0.646, 0.6689, 0.6499, 0.6675, 0.6516, 0.6732, 0.6476, 0.6742, 0.679, 0.6289, 0.6894, 0.6289, 0.6894, 0.7383, 0.679, 0.7383, 0.6439, 0.6639, 0.6476, 0.6621, 0.6499, 0.6675, 0.646, 0.6689, 0.6894, 0.6289, 0.6997, 0.6289, 0.6997, 0.7383, 0.6894, 0.7383, 0.6413, 0.6591, 0.6449, 0.6569, 0.6476, 0.6621, 0.6439, 0.6639, 0.6894, 0.6289, 0.6997, 0.6289, 0.6997, 0.7383, 0.6894, 0.7383, 0.6383, 0.6545, 0.6416, 0.652, 0.6449, 0.6569, 0.6413, 0.6591, 0.6894, 0.6289, 0.6997, 0.6289, 0.6997, 0.7383, 0.6894, 0.7383, 0.6348, 0.6503, 0.6379, 0.6475, 0.6416, 0.652, 0.6383, 0.6545, 0.6687, 0.6289, 0.679, 0.6289, 0.679, 0.7383, 0.6687, 0.7383, 0.6309, 0.6464, 0.6337, 0.6433, 0.6379, 0.6475, 0.6348, 0.6503, 0.6997, 0.6289, 0.71, 0.6289, 0.71, 0.7383, 0.6997, 0.7383, 0.6267, 0.643, 0.6292, 0.6396, 0.6337, 0.6433, 0.6309, 0.6464, 0.6222, 0.6399, 0.6243, 0.6364, 0.6292, 0.6396, 0.6267, 0.643, 0.6173, 0.6373, 0.6191, 0.6336, 0.6243, 0.6364, 0.6222, 0.6399, 0.71, 0.6289, 0.7203, 0.6289, 0.7203, 0.7383, 0.71, 0.7383, 0.6123, 0.6352, 0.6137, 0.6313, 0.6191, 0.6336, 0.6173, 0.6373, 0.6894, 0.6289, 0.6997, 0.6289, 0.6997, 0.7383, 0.6894, 0.7383, 0.607, 0.6337, 0.6081, 0.6296, 0.6137, 0.6313, 0.6123, 0.6352, 0.6894, 0.6289, 0.6997, 0.6289, 0.6997, 0.7383, 0.6894, 0.7383, 0.6017, 0.6326, 0.6023, 0.6285, 0.6081, 0.6296, 0.607, 0.6337, 0.6687, 0.6289, 0.679, 0.6289, 0.679, 0.7383, 0.6687, 0.7383, 0.5962, 0.632, 0.5964, 0.6279, 0.6023, 0.6285, 0.6017, 0.6326, 0.7203, 0.6289, 0.7306, 0.6289, 0.7306, 0.7383, 0.7203, 0.7383, 0.5908, 0.632, 0.5906, 0.6279, 0.5964, 0.6279, 0.5962, 0.632, 0.7306, 0.6289, 0.741, 0.6289, 0.741, 0.7383, 0.7306, 0.7383, 0.5853, 0.6326, 0.5847, 0.6285, 0.5906, 0.6279, 0.5908, 0.632, 0.6894, 0.6289, 0.6997, 0.6289, 0.6997, 0.7383, 0.6894, 0.7383, 0.58, 0.6337, 0.579, 0.6296, 0.5847, 0.6285, 0.5853, 0.6326, 0.6894, 0.6289, 0.6997, 0.6289, 0.6997, 0.7383, 0.6894, 0.7383, 0.5747, 0.6352, 0.5733, 0.6313, 0.579, 0.6296, 0.58, 0.6337, 0.6584, 0.6289, 0.6687, 0.6289, 0.6687, 0.7383, 0.6584, 0.7383, 0.5697, 0.6373, 0.5679, 0.6336, 0.5733, 0.6313, 0.5747, 0.6352, 0.6997, 0.6289, 0.71, 0.6289, 0.71, 0.7383, 0.6997, 0.7383, 0.5648, 0.6399, 0.5627, 0.6364, 0.5679, 0.6336, 0.5697, 0.6373, 0.7203, 0.6289, 0.7306, 0.6289, 0.7306, 0.7383, 0.7203, 0.7383, 0.5603, 0.643, 0.5578, 0.6396, 0.5627, 0.6364, 0.5648, 0.6399, 0.6687, 0.6289, 0.679, 0.6289, 0.679, 0.7383, 0.6687, 0.7383, 0.5561, 0.6464, 0.5533, 0.6433, 0.5578, 0.6396, 0.5603, 0.643, 0.6997, 0.6289, 0.71, 0.6289, 0.71, 0.7383, 0.6997, 0.7383, 0.5522, 0.6503, 0.5491, 0.6475, 0.5533, 0.6433, 0.5561, 0.6464, 0.6584, 0.6289, 0.6687, 0.6289, 0.6687, 0.7383, 0.6584, 0.7383, 0.5487, 0.6545, 0.5454, 0.652, 0.5491, 0.6475, 0.5522, 0.6503, 0.7203, 0.6289, 0.7306, 0.6289, 0.7306, 0.7383, 0.7203, 0.7383, 0.5457, 0.6591, 0.5421, 0.6569, 0.5454, 0.652, 0.5487, 0.6545, 0.6584, 0.6289, 0.6687, 0.6289, 0.6687, 0.7383, 0.6584, 0.7383, 0.5431, 0.6639, 0.5394, 0.6621, 0.5421, 0.6569, 0.5457, 0.6591, 0.6997, 0.6289, 0.71, 0.6289, 0.71, 0.7383, 0.6997, 0.7383, 0.541, 0.6689, 0.5371, 0.6675, 0.5394, 0.6621, 0.5431, 0.6639, 0.71, 0.6289, 0.7203, 0.6289, 0.7203, 0.7383, 0.71, 0.7383, 0.5394, 0.6742, 0.5354, 0.6732, 0.5371, 0.6675, 0.541, 0.6689, 0.6997, 0.6289, 0.71, 0.6289, 0.71, 0.7383, 0.6997, 0.7383, 0.5384, 0.6795, 0.5343, 0.6789, 0.5354, 0.6732, 0.5394, 0.6742, 0.679, 0.6289, 0.6894, 0.6289, 0.6894, 0.7383, 0.679, 0.7383, 0.5378, 0.685, 0.5337, 0.6848, 0.5343, 0.6789, 0.5384, 0.6795, 0.6894, 0.6289, 0.6997, 0.6289, 0.6997, 0.7383, 0.6894, 0.7383, 0.5378, 0.6905, 0.5337, 0.6907, 0.5337, 0.6848, 0.5378, 0.685, 0.7203, 0.6289, 0.7306, 0.6289, 0.7306, 0.7383, 0.7203, 0.7383, 0.541, 0.7065, 0.5371, 0.7079, 0.5354, 0.7023, 0.5394, 0.7013, 0.71, 0.6289, 0.7203, 0.6289, 0.7203, 0.7383, 0.71, 0.7383, 0.5431, 0.7116, 0.5394, 0.7133, 0.5371, 0.7079, 0.541, 0.7065, 0.679, 0.6289, 0.6894, 0.6289, 0.6894, 0.7383, 0.679, 0.7383, 0.5457, 0.7164, 0.5421, 0.7185, 0.5394, 0.7133, 0.5431, 0.7116, 0.7306, 0.6289, 0.741, 0.6289, 0.741, 0.7383, 0.7306, 0.7383, 0.5487, 0.7209, 0.5454, 0.7234, 0.5421, 0.7185, 0.5457, 0.7164, 0.71, 0.6289, 0.7203, 0.6289, 0.7203, 0.7383, 0.71, 0.7383, 0.5522, 0.7252, 0.5491, 0.7279, 0.5454, 0.7234, 0.5487, 0.7209, 0.7306, 0.6289, 0.741, 0.6289, 0.741, 0.7383, 0.7306, 0.7383, 0.5561, 0.729, 0.5533, 0.7321, 0.5491, 0.7279, 0.5522, 0.7252, 0.71, 0.6289, 0.7203, 0.6289, 0.7203, 0.7383, 0.71, 0.7383, 0.5697, 0.7381, 0.5679, 0.7419, 0.5627, 0.7391, 0.5648, 0.7355, 0.6997, 0.6289, 0.71, 0.6289, 0.71, 0.7383, 0.6997, 0.7383, 0.5747, 0.7402, 0.5733, 0.7441, 0.5679, 0.7419, 0.5697, 0.7381, 0.679, 0.6289, 0.6894, 0.6289, 0.6894, 0.7383, 0.679, 0.7383, 0.58, 0.7418, 0.579, 0.7458, 0.5733, 0.7441, 0.5747, 0.7402, 0.7203, 0.6289, 0.7306, 0.6289, 0.7306, 0.7383, 0.7203, 0.7383, 0.5853, 0.7429, 0.5847, 0.747, 0.579, 0.7458, 0.58, 0.7418, 0.6687, 0.6289, 0.679, 0.6289, 0.679, 0.7383, 0.6687, 0.7383, 0.5908, 0.7434, 0.5906, 0.7475, 0.5847, 0.747, 0.5853, 0.7429, 0.6997, 0.6289, 0.71, 0.6289, 0.71, 0.7383, 0.6997, 0.7383, 0.5962, 0.7434, 0.5964, 0.7475, 0.5906, 0.7475, 0.5908, 0.7434, 0.71, 0.6289, 0.7203, 0.6289, 0.7203, 0.7383, 0.71, 0.7383, 0.607, 0.7418, 0.6081, 0.7458, 0.6023, 0.747, 0.6017, 0.7429, 0.6383, 0.7209, 0.6416, 0.7234, 0.6379, 0.7279, 0.6348, 0.7252, 0.7306, 0.6289, 0.741, 0.6289, 0.741, 0.7383, 0.7306, 0.7383, 0.6413, 0.7164, 0.6449, 0.7185, 0.6416, 0.7234, 0.6383, 0.7209, 0.6584, 0.6289, 0.6687, 0.6289, 0.6687, 0.7383, 0.6584, 0.7383, 0.6486, 0.6795, 0.6527, 0.6789, 0.6533, 0.6848, 0.6492, 0.685, 0.7306, 0.6289, 0.741, 0.6289, 0.741, 0.7383, 0.7306, 0.7383, 0.6476, 0.6742, 0.6516, 0.6732, 0.6527, 0.6789, 0.6486, 0.6795, 0.6584, 0.6289, 0.6687, 0.6289, 0.6687, 0.7383, 0.6584, 0.7383, 0.6687, 0.6289, 0.679, 0.6289, 0.679, 0.7383, 0.6687, 0.7383, 0.6584, 0.6289, 0.6687, 0.6289, 0.6687, 0.7383, 0.6584, 0.7383, 0.5384, 0.6959, 0.5343, 0.6965, 0.5337, 0.6907, 0.5378, 0.6905, 0.679, 0.6289, 0.6894, 0.6289, 0.6894, 0.7383, 0.679, 0.7383, 0.5394, 0.7013, 0.5354, 0.7023, 0.5343, 0.6965, 0.5384, 0.6959, 0.679, 0.6289, 0.6894, 0.6289, 0.6894, 0.7383, 0.679, 0.7383, 0.5603, 0.7325, 0.5578, 0.7358, 0.5533, 0.7321, 0.5561, 0.729, 0.7306, 0.6289, 0.741, 0.6289, 0.741, 0.7383, 0.7306, 0.7383, 0.5648, 0.7355, 0.5627, 0.7391, 0.5578, 0.7358, 0.5603, 0.7325, 0.6584, 0.6289, 0.6687, 0.6289, 0.6687, 0.7383, 0.6584, 0.7383, 0.6017, 0.7429, 0.6023, 0.747, 0.5964, 0.7475, 0.5962, 0.7434, 0.7306, 0.6289, 0.741, 0.6289, 0.741, 0.7383, 0.7306, 0.7383, 0.71, 0.6289, 0.7203, 0.6289, 0.7203, 0.7383, 0.71, 0.7383, 0.6419, 0.9847, 0.6435, 0.9958, 0.6424, 0.9959, 0.6419, 0.9847, 0.6361, 0.9943, 0.6352, 0.9937, 0.6419, 0.9847, 0.6352, 0.9937, 0.6344, 0.993, 0.6419, 0.9847, 0.6311, 0.9874, 0.6308, 0.9864, 0.6419, 0.9847, 0.6308, 0.9864, 0.6307, 0.9853, 0.6419, 0.9847, 0.6527, 0.982, 0.6529, 0.9831, 0.6419, 0.9847, 0.6529, 0.9831, 0.653, 0.9842, 0.6419, 0.9847, 0.6514, 0.9905, 0.6508, 0.9914, 0.6419, 0.9847, 0.6508, 0.9914, 0.6501, 0.9922, 0.6419, 0.9847, 0.6446, 0.9956, 0.6435, 0.9958, 0.6419, 0.9847, 0.6424, 0.9959, 0.6413, 0.9959, 0.6419, 0.9847, 0.6413, 0.9959, 0.6402, 0.9958, 0.6419, 0.9847, 0.6402, 0.9958, 0.6392, 0.9956, 0.6419, 0.9847, 0.6392, 0.9956, 0.6381, 0.9952, 0.6419, 0.9847, 0.6381, 0.9952, 0.6371, 0.9948, 0.6419, 0.9847, 0.6371, 0.9948, 0.6361, 0.9943, 0.6419, 0.9847, 0.6344, 0.993, 0.6336, 0.9922, 0.6419, 0.9847, 0.6336, 0.9922, 0.6329, 0.9914, 0.6419, 0.9847, 0.6329, 0.9914, 0.6323, 0.9905, 0.6419, 0.9847, 0.6323, 0.9905, 0.6318, 0.9895, 0.6419, 0.9847, 0.6318, 0.9895, 0.6314, 0.9885, 0.6419, 0.9847, 0.6314, 0.9885, 0.6311, 0.9874, 0.6419, 0.9847, 0.6307, 0.9853, 0.6307, 0.9842, 0.6419, 0.9847, 0.6307, 0.9842, 0.6308, 0.9831, 0.6419, 0.9847, 0.6308, 0.9831, 0.6311, 0.982, 0.6419, 0.9847, 0.6311, 0.982, 0.6314, 0.981, 0.6419, 0.9847, 0.6314, 0.981, 0.6318, 0.98, 0.6419, 0.9847, 0.6318, 0.98, 0.6323, 0.979, 0.6419, 0.9847, 0.6323, 0.979, 0.6329, 0.9781, 0.6419, 0.9847, 0.6329, 0.9781, 0.6336, 0.9773, 0.6419, 0.9847, 0.6336, 0.9773, 0.6344, 0.9765, 0.6419, 0.9847, 0.6344, 0.9765, 0.6352, 0.9758, 0.6419, 0.9847, 0.6352, 0.9758, 0.6361, 0.9752, 0.6419, 0.9847, 0.6361, 0.9752, 0.6371, 0.9747, 0.6419, 0.9847, 0.6371, 0.9747, 0.6381, 0.9742, 0.6419, 0.9847, 0.6381, 0.9742, 0.6392, 0.9739, 0.6419, 0.9847, 0.6392, 0.9739, 0.6402, 0.9737, 0.6419, 0.9847, 0.6402, 0.9737, 0.6413, 0.9736, 0.6419, 0.9847, 0.6413, 0.9736, 0.6424, 0.9736, 0.6419, 0.9847, 0.6424, 0.9736, 0.6435, 0.9737, 0.6419, 0.9847, 0.6435, 0.9737, 0.6446, 0.9739, 0.6419, 0.9847, 0.6446, 0.9739, 0.6456, 0.9742, 0.6419, 0.9847, 0.6456, 0.9742, 0.6466, 0.9747, 0.6419, 0.9847, 0.6466, 0.9747, 0.6476, 0.9752, 0.6419, 0.9847, 0.6476, 0.9752, 0.6485, 0.9758, 0.6419, 0.9847, 0.6485, 0.9758, 0.6494, 0.9765, 0.6419, 0.9847, 0.6494, 0.9765, 0.6501, 0.9773, 0.6419, 0.9847, 0.6501, 0.9773, 0.6508, 0.9781, 0.6419, 0.9847, 0.6508, 0.9781, 0.6514, 0.979, 0.6419, 0.9847, 0.6514, 0.979, 0.6519, 0.98, 0.6419, 0.9847, 0.6519, 0.98, 0.6524, 0.981, 0.6419, 0.9847, 0.6524, 0.981, 0.6527, 0.982, 0.6419, 0.9847, 0.653, 0.9842, 0.653, 0.9853, 0.6419, 0.9847, 0.653, 0.9853, 0.6529, 0.9864, 0.6419, 0.9847, 0.6529, 0.9864, 0.6527, 0.9874, 0.6419, 0.9847, 0.6527, 0.9874, 0.6524, 0.9885, 0.6419, 0.9847, 0.6524, 0.9885, 0.6519, 0.9895, 0.6419, 0.9847, 0.6519, 0.9895, 0.6514, 0.9905, 0.6419, 0.9847, 0.6501, 0.9922, 0.6494, 0.993, 0.6419, 0.9847, 0.6494, 0.993, 0.6485, 0.9937, 0.6419, 0.9847, 0.6485, 0.9937, 0.6476, 0.9943, 0.6419, 0.9847, 0.6476, 0.9943, 0.6466, 0.9948, 0.6419, 0.9847, 0.6466, 0.9948, 0.6456, 0.9952, 0.6419, 0.9847, 0.6456, 0.9952, 0.6446, 0.9956])
_uv.active_render = True
_uv = me_circle.uv_layers.new(name='UV_2')
_uv.uv.foreach_set('vector', [-0.3437, 0.203, -0.3536, 0.1673, -0.248, -0.1257, -0.2461, -0.1946, 1.174, -0.08901, -0.248, -0.1257, -0.432, 0.3925, -0.3791, 0.4538, -0.4455, 0.4208, -0.4225, 0.1892, -0.3437, 0.203, -0.4153, 0.2173, -0.2044, 0.7475, 1.215, 0.2482, 1.461, 0.2427, -0.4098, 0.2758, -0.3377, 0.3108, -0.4103, 0.3056, -0.4459, 0.1361, -0.3683, 0.1339, -0.4329, 0.1621, 1.461, 0.2427, 1.174, -0.08901, 1.396, -0.1461, -0.414, 0.335, -0.3484, 0.3854, -0.4212, 0.3639, -0.4455, 0.4208, -0.3986, 0.4824, -0.4607, 0.4495, -0.4103, 0.3056, -0.3401, 0.3481, -0.414, 0.335, -0.4153, 0.2173, -0.3396, 0.2391, -0.4114, 0.2462, -0.4114, 0.2462, -0.3412, 0.2745, -0.4098, 0.2758, -0.4329, 0.1621, -0.3536, 0.1673, -0.4225, 0.1892, -0.4607, 0.111, -0.3866, 0.1038, -0.4459, 0.1361, -0.4212, 0.3639, -0.3618, 0.4211, -0.432, 0.3925, -0.3412, 0.2745, 1.215, 0.2482, -0.2243, 0.6814, 1.215, 0.2482, -0.3412, 0.2745, 1.174, -0.08901, -0.3866, 0.1038, -0.4071, 0.07797, -0.248, -0.1257, -0.248, -0.1257, 1.174, -0.08901, -0.3412, 0.2745, -0.248, -0.1257, -0.3412, 0.2745, -0.3396, 0.2391, -0.3683, 0.1339, -0.3866, 0.1038, -0.248, -0.1257, -0.3536, 0.1673, -0.3683, 0.1339, -0.248, -0.1257, -0.248, -0.1257, -0.3396, 0.2391, -0.3437, 0.203, -0.2243, 0.6814, -0.3986, 0.4824, -0.3791, 0.4538, -0.3791, 0.4538, -0.3618, 0.4211, -0.2243, 0.6814, -0.2243, 0.6814, -0.3377, 0.3108, -0.3412, 0.2745, -0.3377, 0.3108, -0.2243, 0.6814, -0.3401, 0.3481, -0.3401, 0.3481, -0.2243, 0.6814, -0.3484, 0.3854, -0.3484, 0.3854, -0.2243, 0.6814, -0.3618, 0.4211, -0.2461, -0.1946, 1.396, -0.1461, 1.174, -0.08901, -0.432, 0.3925, -0.3618, 0.4211, -0.3791, 0.4538, -0.4225, 0.1892, -0.3536, 0.1673, -0.3437, 0.203, -0.2044, 0.7475, -0.2243, 0.6814, 1.215, 0.2482, -0.4098, 0.2758, -0.3412, 0.2745, -0.3377, 0.3108, -0.4459, 0.1361, -0.3866, 0.1038, -0.3683, 0.1339, 1.461, 0.2427, 1.215, 0.2482, 1.174, -0.08901, -0.414, 0.335, -0.3401, 0.3481, -0.3484, 0.3854, -0.4455, 0.4208, -0.3791, 0.4538, -0.3986, 0.4824, -0.4103, 0.3056, -0.3377, 0.3108, -0.3401, 0.3481, -0.4153, 0.2173, -0.3437, 0.203, -0.3396, 0.2391, -0.4114, 0.2462, -0.3396, 0.2391, -0.3412, 0.2745, -0.4329, 0.1621, -0.3683, 0.1339, -0.3536, 0.1673, -0.4607, 0.111, -0.4071, 0.07797, -0.3866, 0.1038, -0.4212, 0.3639, -0.3484, 0.3854, -0.3618, 0.4211, -0.3437, 0.203, -0.3536, 0.1673, -0.248, -0.1257, -0.2461, -0.1946, 1.174, -0.08901, -0.248, -0.1257, -0.432, 0.3925, -0.3791, 0.4538, -0.4455, 0.4208, -0.4225, 0.1892, -0.3437, 0.203, -0.4153, 0.2173, -0.2044, 0.7475, 1.215, 0.2482, 1.461, 0.2427, -0.4098, 0.2758, -0.3377, 0.3108, -0.4103, 0.3056, -0.4459, 0.1361, -0.3683, 0.1339, -0.4329, 0.1621, 1.461, 0.2427, 1.174, -0.08901, 1.396, -0.1461, -0.414, 0.335, -0.3484, 0.3854, -0.4212, 0.3639, -0.4455, 0.4208, -0.3986, 0.4824, -0.4607, 0.4495, -0.4103, 0.3056, -0.3401, 0.3481, -0.414, 0.335, -0.4153, 0.2173, -0.3396, 0.2391, -0.4114, 0.2462, -0.4114, 0.2462, -0.3412, 0.2745, -0.4098, 0.2758, -0.4329, 0.1621, -0.3536, 0.1673, -0.4225, 0.1892, -0.4607, 0.111, -0.3866, 0.1038, -0.4459, 0.1361, -0.4212, 0.3639, -0.3618, 0.4211, -0.432, 0.3925, -0.3412, 0.2745, 1.215, 0.2482, -0.2243, 0.6814, 1.215, 0.2482, -0.3412, 0.2745, 1.174, -0.08901, -0.3866, 0.1038, -0.4071, 0.07797, -0.248, -0.1257, -0.248, -0.1257, 1.174, -0.08901, -0.3412, 0.2745, -0.248, -0.1257, -0.3412, 0.2745, -0.3396, 0.2391, -0.3683, 0.1339, -0.3866, 0.1038, -0.248, -0.1257, -0.3536, 0.1673, -0.3683, 0.1339, -0.248, -0.1257, -0.248, -0.1257, -0.3396, 0.2391, -0.3437, 0.203, -0.2243, 0.6814, -0.3986, 0.4824, -0.3791, 0.4538, -0.3791, 0.4538, -0.3618, 0.4211, -0.2243, 0.6814, -0.2243, 0.6814, -0.3377, 0.3108, -0.3412, 0.2745, -0.3377, 0.3108, -0.2243, 0.6814, -0.3401, 0.3481, -0.3401, 0.3481, -0.2243, 0.6814, -0.3484, 0.3854, -0.3484, 0.3854, -0.2243, 0.6814, -0.3618, 0.4211, -0.2461, -0.1946, 1.396, -0.1461, 1.174, -0.08901, -0.432, 0.3925, -0.3618, 0.4211, -0.3791, 0.4538, -0.4225, 0.1892, -0.3536, 0.1673, -0.3437, 0.203, -0.2044, 0.7475, -0.2243, 0.6814, 1.215, 0.2482, -0.4098, 0.2758, -0.3412, 0.2745, -0.3377, 0.3108, -0.4459, 0.1361, -0.3866, 0.1038, -0.3683, 0.1339, 1.461, 0.2427, 1.215, 0.2482, 1.174, -0.08901, -0.414, 0.335, -0.3401, 0.3481, -0.3484, 0.3854, -0.4455, 0.4208, -0.3791, 0.4538, -0.3986, 0.4824, -0.4103, 0.3056, -0.3377, 0.3108, -0.3401, 0.3481, -0.4153, 0.2173, -0.3437, 0.203, -0.3396, 0.2391, -0.4114, 0.2462, -0.3396, 0.2391, -0.3412, 0.2745, -0.4329, 0.1621, -0.3683, 0.1339, -0.3536, 0.1673, -0.4607, 0.111, -0.4071, 0.07797, -0.3866, 0.1038, -0.4212, 0.3639, -0.3484, 0.3854, -0.3618, 0.4211, -0.3437, 0.203, -0.3536, 0.1673, -0.248, -0.1257, -0.2461, -0.1946, 1.174, -0.08901, -0.248, -0.1257, -0.432, 0.3925, -0.3791, 0.4538, -0.4455, 0.4208, -0.4225, 0.1892, -0.3437, 0.203, -0.4153, 0.2173, -0.2044, 0.7475, 1.215, 0.2482, 1.461, 0.2427, -0.4098, 0.2758, -0.3377, 0.3108, -0.4103, 0.3056, -0.4459, 0.1361, -0.3683, 0.1339, -0.4329, 0.1621, 1.461, 0.2427, 1.174, -0.08901, 1.396, -0.1461, -0.414, 0.335, -0.3484, 0.3854, -0.4212, 0.3639, -0.4455, 0.4208, -0.3986, 0.4824, -0.4607, 0.4495, -0.4103, 0.3056, -0.3401, 0.3481, -0.414, 0.335, -0.4153, 0.2173, -0.3396, 0.2391, -0.4114, 0.2462, -0.4114, 0.2462, -0.3412, 0.2745, -0.4098, 0.2758, -0.4329, 0.1621, -0.3536, 0.1673, -0.4225, 0.1892, -0.4607, 0.111, -0.3866, 0.1038, -0.4459, 0.1361, -0.4212, 0.3639, -0.3618, 0.4211, -0.432, 0.3925, -0.3412, 0.2745, 1.215, 0.2482, -0.2243, 0.6814, 1.215, 0.2482, -0.3412, 0.2745, 1.174, -0.08901, -0.3866, 0.1038, -0.4071, 0.07797, -0.248, -0.1257, -0.248, -0.1257, 1.174, -0.08901, -0.3412, 0.2745, -0.248, -0.1257, -0.3412, 0.2745, -0.3396, 0.2391, -0.3683, 0.1339, -0.3866, 0.1038, -0.248, -0.1257, -0.3536, 0.1673, -0.3683, 0.1339, -0.248, -0.1257, -0.248, -0.1257, -0.3396, 0.2391, -0.3437, 0.203, -0.2243, 0.6814, -0.3986, 0.4824, -0.3791, 0.4538, -0.3791, 0.4538, -0.3618, 0.4211, -0.2243, 0.6814, -0.2243, 0.6814, -0.3377, 0.3108, -0.3412, 0.2745, -0.3377, 0.3108, -0.2243, 0.6814, -0.3401, 0.3481, -0.3401, 0.3481, -0.2243, 0.6814, -0.3484, 0.3854, -0.3484, 0.3854, -0.2243, 0.6814, -0.3618, 0.4211, -0.2461, -0.1946, 1.396, -0.1461, 1.174, -0.08901, -0.432, 0.3925, -0.3618, 0.4211, -0.3791, 0.4538, -0.4225, 0.1892, -0.3536, 0.1673, -0.3437, 0.203, -0.2044, 0.7475, -0.2243, 0.6814, 1.215, 0.2482, -0.4098, 0.2758, -0.3412, 0.2745, -0.3377, 0.3108, -0.4459, 0.1361, -0.3866, 0.1038, -0.3683, 0.1339, 1.461, 0.2427, 1.215, 0.2482, 1.174, -0.08901, -0.414, 0.335, -0.3401, 0.3481, -0.3484, 0.3854, -0.4455, 0.4208, -0.3791, 0.4538, -0.3986, 0.4824, -0.4103, 0.3056, -0.3377, 0.3108, -0.3401, 0.3481, -0.4153, 0.2173, -0.3437, 0.203, -0.3396, 0.2391, -0.4114, 0.2462, -0.3396, 0.2391, -0.3412, 0.2745, -0.4329, 0.1621, -0.3683, 0.1339, -0.3536, 0.1673, -0.4607, 0.111, -0.4071, 0.07797, -0.3866, 0.1038, -0.4212, 0.3639, -0.3484, 0.3854, -0.3618, 0.4211, 0.8948, 0.2646, 0.6488, 0.9099, 0.5788, 0.9038, 0.3516, 0.9099, 0.1054, 0.2647, 0.4514, 0.9027, 0.5788, 0.9038, 0.6008, 0.1964, 0.7008, 0.2102, 0.799, 0.233, 0.8948, 0.2646, 0.5788, 0.9038, 0.5788, 0.9038, 0.4514, 0.9027, 0.5001, 0.1918, 0.1054, 0.2647, 0.2011, 0.233, 0.4514, 0.9027, 0.2994, 0.2102, 0.3993, 0.1964, 0.4514, 0.9027, 0.5001, 0.1918, 0.6008, 0.1964, 0.5788, 0.9038, 0.7008, 0.2102, 0.799, 0.233, 0.5788, 0.9038, 0.4514, 0.9027, 0.2011, 0.233, 0.2994, 0.2102, 0.3993, 0.1964, 0.5001, 0.1918, 0.4514, 0.9027, 0.1053, 0.2649, 0.3511, 0.9096, 0.421, 0.9035, 0.6479, 0.9096, 0.8947, 0.2653, 0.5483, 0.9024, 0.421, 0.9035, 0.399, 0.1967, 0.2992, 0.2105, 0.201, 0.2333, 0.1053, 0.2649, 0.421, 0.9035, 0.421, 0.9035, 0.5483, 0.9024, 0.4997, 0.1922, 0.8947, 0.2653, 0.7983, 0.2333, 0.5483, 0.9024, 0.7001, 0.2105, 0.6003, 0.1968, 0.5483, 0.9024, 0.4997, 0.1922, 0.399, 0.1967, 0.421, 0.9035, 0.2992, 0.2105, 0.201, 0.2333, 0.421, 0.9035, 0.5483, 0.9024, 0.7983, 0.2333, 0.7001, 0.2105, 0.6003, 0.1968, 0.4997, 0.1922, 0.5483, 0.9024, 0.8948, 0.2649, 0.649, 0.9096, 0.5791, 0.9035, 0.3522, 0.9096, 0.1054, 0.2653, 0.4518, 0.9024, 0.5791, 0.9035, 0.6011, 0.1967, 0.7009, 0.2105, 0.7991, 0.2333, 0.8948, 0.2649, 0.5791, 0.9035, 0.5791, 0.9035, 0.4518, 0.9024, 0.5004, 0.1922, 0.1054, 0.2653, 0.2018, 0.2333, 0.4518, 0.9024, 0.3, 0.2105, 0.3998, 0.1968, 0.4518, 0.9024, 0.5004, 0.1922, 0.6011, 0.1967, 0.5791, 0.9035, 0.7009, 0.2105, 0.7991, 0.2333, 0.5791, 0.9035, 0.4518, 0.9024, 0.2018, 0.2333, 0.3, 0.2105, 0.3998, 0.1968, 0.5004, 0.1922, 0.4518, 0.9024, 0.1053, 0.2649, 0.3511, 0.9096, 0.421, 0.9035, 0.6479, 0.9096, 0.8947, 0.2653, 0.5483, 0.9024, 0.421, 0.9035, 0.399, 0.1967, 0.2992, 0.2105, 0.201, 0.2333, 0.1053, 0.2649, 0.421, 0.9035, 0.421, 0.9035, 0.5483, 0.9024, 0.4997, 0.1922, 0.8947, 0.2653, 0.7983, 0.2333, 0.5483, 0.9024, 0.7001, 0.2105, 0.6003, 0.1968, 0.5483, 0.9024, 0.4997, 0.1922, 0.399, 0.1967, 0.421, 0.9035, 0.2992, 0.2105, 0.201, 0.2333, 0.421, 0.9035, 0.5483, 0.9024, 0.7983, 0.2333, 0.7001, 0.2105, 0.6003, 0.1968, 0.4997, 0.1922, 0.5483, 0.9024, 0.8948, 0.2649, 0.649, 0.9096, 0.5791, 0.9035, 0.3522, 0.9096, 0.1054, 0.2653, 0.4518, 0.9024, 0.5791, 0.9035, 0.6011, 0.1967, 0.7009, 0.2105, 0.7991, 0.2333, 0.8948, 0.2649, 0.5791, 0.9035, 0.5791, 0.9035, 0.4518, 0.9024, 0.5004, 0.1922, 0.1054, 0.2653, 0.2018, 0.2333, 0.4518, 0.9024, 0.3, 0.2105, 0.3998, 0.1968, 0.4518, 0.9024, 0.5004, 0.1922, 0.6011, 0.1967, 0.5791, 0.9035, 0.7009, 0.2105, 0.7991, 0.2333, 0.5791, 0.9035, 0.4518, 0.9024, 0.2018, 0.2333, 0.3, 0.2105, 0.3998, 0.1968, 0.5004, 0.1922, 0.4518, 0.9024, 0.1053, 0.2649, 0.3511, 0.9096, 0.421, 0.9035, 0.6479, 0.9096, 0.8947, 0.2653, 0.5483, 0.9024, 0.421, 0.9035, 0.399, 0.1967, 0.2992, 0.2105, 0.201, 0.2333, 0.1053, 0.2649, 0.421, 0.9035, 0.421, 0.9035, 0.5483, 0.9024, 0.4997, 0.1922, 0.8947, 0.2653, 0.7983, 0.2333, 0.5483, 0.9024, 0.7001, 0.2105, 0.6003, 0.1968, 0.5483, 0.9024, 0.4997, 0.1922, 0.399, 0.1967, 0.421, 0.9035, 0.2992, 0.2105, 0.201, 0.2333, 0.421, 0.9035, 0.5483, 0.9024, 0.7983, 0.2333, 0.7001, 0.2105, 0.6003, 0.1968, 0.4997, 0.1922, 0.5483, 0.9024, 0.8948, 0.2649, 0.649, 0.9096, 0.5791, 0.9035, 0.3522, 0.9096, 0.1054, 0.2653, 0.4518, 0.9024, 0.5791, 0.9035, 0.6011, 0.1967, 0.7009, 0.2105, 0.7991, 0.2333, 0.8948, 0.2649, 0.5791, 0.9035, 0.5791, 0.9035, 0.4518, 0.9024, 0.5004, 0.1922, 0.1054, 0.2653, 0.2018, 0.2333, 0.4518, 0.9024, 0.3, 0.2105, 0.3998, 0.1968, 0.4518, 0.9024, 0.5004, 0.1922, 0.6011, 0.1967, 0.5791, 0.9035, 0.7009, 0.2105, 0.7991, 0.2333, 0.5791, 0.9035, 0.4518, 0.9024, 0.2018, 0.2333, 0.3, 0.2105, 0.3998, 0.1968, 0.5004, 0.1922, 0.4518, 0.9024, 0.1053, 0.2649, 0.3511, 0.9096, 0.421, 0.9035, 0.6479, 0.9096, 0.8947, 0.2653, 0.5483, 0.9024, 0.421, 0.9035, 0.399, 0.1967, 0.2992, 0.2105, 0.201, 0.2333, 0.1053, 0.2649, 0.421, 0.9035, 0.421, 0.9035, 0.5483, 0.9024, 0.4997, 0.1922, 0.8947, 0.2653, 0.7983, 0.2333, 0.5483, 0.9024, 0.7001, 0.2105, 0.6003, 0.1968, 0.5483, 0.9024, 0.4997, 0.1922, 0.399, 0.1967, 0.421, 0.9035, 0.2992, 0.2105, 0.201, 0.2333, 0.421, 0.9035, 0.5483, 0.9024, 0.7983, 0.2333, 0.7001, 0.2105, 0.6003, 0.1968, 0.4997, 0.1922, 0.5483, 0.9024, 0.7829, 0.8815, 0.8438, 0.9636, 0.7967, 0.995, 0.7442, 0.9074, 0.4854, -0.04318, 0.4069, -0.04318, 0.4069, 1.043, 0.4854, 1.043, 0.819, 0.8519, 0.8876, 0.9276, 0.8438, 0.9636, 0.7829, 0.8815, 1.014, -0.04318, 0.9457, -0.04318, 0.9457, 1.043, 1.014, 1.043, 0.8519, 0.819, 0.9276, 0.8876, 0.8876, 0.9276, 0.819, 0.8519, 0.05512, -0.04318, -0.003657, -0.04318, -0.003657, 1.043, 0.05512, 1.043, 0.8815, 0.7829, 0.9636, 0.8438, 0.9276, 0.8876, 0.8519, 0.819, 0.7993, -0.04318, 0.7223, -0.04318, 0.7223, 1.043, 0.7993, 1.043, 0.9074, 0.7442, 0.995, 0.7967, 0.9636, 0.8438, 0.8815, 0.7829, 0.4069, -0.04318, 0.33, -0.04318, 0.33, 1.043, 0.4069, 1.043, 0.9294, 0.7031, 1.022, 0.7468, 0.995, 0.7967, 0.9074, 0.7442, 0.05512, -0.04318, -0.003657, -0.04318, -0.003657, 1.043, 0.05512, 1.043, 0.9698, 0.5697, 1.071, 0.5847, 1.06, 0.6402, 0.9607, 0.6154, 0.1155, -0.04318, 0.05512, -0.04318, 0.05512, 1.043, 0.1155, 1.043, 0.9744, 0.5233, 1.076, 0.5283, 1.071, 0.5847, 0.9698, 0.5697, 0.2553, -0.04318, 0.1836, -0.04318, 0.1836, 1.043, 0.2553, 1.043, 0.9744, 0.4767, 1.076, 0.4717, 1.076, 0.5283, 0.9744, 0.5233, 1.074, -0.04318, 1.014, -0.04318, 1.014, 1.043, 1.074, 1.043, 0.9698, 0.4303, 1.071, 0.4153, 1.076, 0.4717, 0.9744, 0.4767, 0.4854, -0.04318, 0.4069, -0.04318, 0.4069, 1.043, 0.4854, 1.043, 0.9607, 0.3846, 1.06, 0.3598, 1.071, 0.4153, 0.9698, 0.4303, 0.7223, -0.04318, 0.6439, -0.04318, 0.6439, 1.043, 0.7223, 1.043, 0.9472, 0.34, 1.043, 0.3056, 1.06, 0.3598, 0.9607, 0.3846, 0.1155, -0.04318, 0.05512, -0.04318, 0.05512, 1.043, 0.1155, 1.043, 0.8815, 0.2171, 0.9636, 0.1562, 0.995, 0.2033, 0.9074, 0.2558, 0.4069, -0.04318, 0.33, -0.04318, 0.33, 1.043, 0.4069, 1.043, 0.8519, 0.181, 0.9276, 0.1124, 0.9636, 0.1562, 0.8815, 0.2171, 0.33, -0.04318, 0.2553, -0.04318, 0.2553, 1.043, 0.33, 1.043, 0.819, 0.1481, 0.8876, 0.07237, 0.9276, 0.1124, 0.8519, 0.181, 0.9457, -0.04318, 0.874, -0.04318, 0.874, 1.043, 0.9457, 1.043, 0.7829, 0.1185, 0.8438, 0.03644, 0.8876, 0.07237, 0.819, 0.1481, 0.9457, -0.04318, 0.874, -0.04318, 0.874, 1.043, 0.9457, 1.043, 0.7442, 0.09262, 0.7967, 0.004973, 0.8438, 0.03644, 0.7829, 0.1185, 1.074, -0.04318, 1.014, -0.04318, 1.014, 1.043, 1.074, 1.043, 0.7031, 0.07065, 0.7468, -0.02173, 0.7967, 0.004973, 0.7442, 0.09262, 0.874, -0.04318, 0.7993, -0.04318, 0.7993, 1.043, 0.874, 1.043, 0.66, 0.05281, 0.6944, -0.0434, 0.7468, -0.02173, 0.7031, 0.07065, 0.6154, 0.03928, 0.6402, -0.05984, 0.6944, -0.0434, 0.66, 0.05281, 0.5697, 0.03019, 0.5847, -0.07089, 0.6402, -0.05984, 0.6154, 0.03928, 0.1836, -0.04318, 0.1155, -0.04318, 0.1155, 1.043, 0.1836, 1.043, 0.5233, 0.02562, 0.5283, -0.07644, 0.5847, -0.07089, 0.5697, 0.03019, 0.33, -0.04318, 0.2553, -0.04318, 0.2553, 1.043, 0.33, 1.043, 0.4767, 0.02562, 0.4717, -0.07644, 0.5283, -0.07644, 0.5233, 0.02562, 0.9457, -0.04318, 0.874, -0.04318, 0.874, 1.043, 0.9457, 1.043, 0.4303, 0.03019, 0.4153, -0.07089, 0.4717, -0.07644, 0.4767, 0.02562, 0.4854, -0.04318, 0.4069, -0.04318, 0.4069, 1.043, 0.4854, 1.043, 0.3846, 0.03928, 0.3598, -0.05984, 0.4153, -0.07089, 0.4303, 0.03019, 0.7223, -0.04318, 0.6439, -0.04318, 0.6439, 1.043, 0.7223, 1.043, 0.34, 0.05281, 0.3056, -0.0434, 0.3598, -0.05984, 0.3846, 0.03928, 0.6439, -0.04318, 0.5646, -0.04318, 0.5646, 1.043, 0.6439, 1.043, 0.2969, 0.07065, 0.2532, -0.02173, 0.3056, -0.0434, 0.34, 0.05281, 0.33, -0.04318, 0.2553, -0.04318, 0.2553, 1.043, 0.33, 1.043, 0.2558, 0.09262, 0.2033, 0.004971, 0.2532, -0.02173, 0.2969, 0.07065, 0.9457, -0.04318, 0.874, -0.04318, 0.874, 1.043, 0.9457, 1.043, 0.2171, 0.1185, 0.1562, 0.03644, 0.2033, 0.004971, 0.2558, 0.09262, 0.5646, -0.04318, 0.4854, -0.04318, 0.4854, 1.043, 0.5646, 1.043, 0.181, 0.1481, 0.1124, 0.07237, 0.1562, 0.03644, 0.2171, 0.1185, 0.874, -0.04318, 0.7993, -0.04318, 0.7993, 1.043, 0.874, 1.043, 0.1481, 0.181, 0.07237, 0.1124, 0.1124, 0.07237, 0.181, 0.1481, 0.7223, -0.04318, 0.6439, -0.04318, 0.6439, 1.043, 0.7223, 1.043, 0.1185, 0.2171, 0.03644, 0.1562, 0.07237, 0.1124, 0.1481, 0.181, 1.074, -0.04318, 1.014, -0.04318, 1.014, 1.043, 1.074, 1.043, 0.09262, 0.2558, 0.004972, 0.2033, 0.03644, 0.1562, 0.1185, 0.2171, 0.874, -0.04318, 0.7993, -0.04318, 0.7993, 1.043, 0.874, 1.043, 0.07065, 0.2969, -0.02173, 0.2532, 0.004972, 0.2033, 0.09262, 0.2558, 0.05512, -0.04318, -0.003657, -0.04318, -0.003657, 1.043, 0.05512, 1.043, 0.05281, 0.34, -0.0434, 0.3056, -0.02173, 0.2532, 0.07065, 0.2969, 0.1155, -0.04318, 0.05512, -0.04318, 0.05512, 1.043, 0.1155, 1.043, 0.03928, 0.3846, -0.05984, 0.3598, -0.0434, 0.3056, 0.05281, 0.34, 0.5646, -0.04318, 0.4854, -0.04318, 0.4854, 1.043, 0.5646, 1.043, 0.03019, 0.4303, -0.07089, 0.4153, -0.05984, 0.3598, 0.03928, 0.3846, 0.2553, -0.04318, 0.1836, -0.04318, 0.1836, 1.043, 0.2553, 1.043, 0.02562, 0.4767, -0.07644, 0.4717, -0.07089, 0.4153, 0.03019, 0.4303, 0.1836, -0.04318, 0.1155, -0.04318, 0.1155, 1.043, 0.1836, 1.043, 0.02562, 0.5233, -0.07644, 0.5283, -0.07644, 0.4717, 0.02562, 0.4767, 0.874, -0.04318, 0.7993, -0.04318, 0.7993, 1.043, 0.874, 1.043, 0.03019, 0.5697, -0.07089, 0.5847, -0.07644, 0.5283, 0.02562, 0.5233, 1.014, -0.04318, 0.9457, -0.04318, 0.9457, 1.043, 1.014, 1.043, 0.03928, 0.6154, -0.05984, 0.6402, -0.07089, 0.5847, 0.03019, 0.5697, 0.33, -0.04318, 0.2553, -0.04318, 0.2553, 1.043, 0.33, 1.043, 0.05281, 0.66, -0.0434, 0.6944, -0.05984, 0.6402, 0.03928, 0.6154, 0.7223, -0.04318, 0.6439, -0.04318, 0.6439, 1.043, 0.7223, 1.043, 0.1185, 0.7829, 0.03644, 0.8438, 0.004972, 0.7967, 0.09262, 0.7442, 0.7993, -0.04318, 0.7223, -0.04318, 0.7223, 1.043, 0.7993, 1.043, 0.1481, 0.819, 0.07237, 0.8876, 0.03644, 0.8438, 0.1185, 0.7829, 0.4069, -0.04318, 0.33, -0.04318, 0.33, 1.043, 0.4069, 1.043, 0.181, 0.8519, 0.1124, 0.9276, 0.07237, 0.8876, 0.1481, 0.819, 0.6439, -0.04318, 0.5646, -0.04318, 0.5646, 1.043, 0.6439, 1.043, 0.2171, 0.8815, 0.1562, 0.9636, 0.1124, 0.9276, 0.181, 0.8519, 0.1836, -0.04318, 0.1155, -0.04318, 0.1155, 1.043, 0.1836, 1.043, 0.2558, 0.9074, 0.2033, 0.995, 0.1562, 0.9636, 0.2171, 0.8815, 0.05512, -0.04318, -0.003657, -0.04318, -0.003657, 1.043, 0.05512, 1.043, 0.2969, 0.9294, 0.2532, 1.022, 0.2033, 0.995, 0.2558, 0.9074, 0.7993, -0.04318, 0.7223, -0.04318, 0.7223, 1.043, 0.7993, 1.043, 0.4303, 0.9698, 0.4153, 1.071, 0.3598, 1.06, 0.3846, 0.9607, 0.2553, -0.04318, 0.1836, -0.04318, 0.1836, 1.043, 0.2553, 1.043, 0.4767, 0.9744, 0.4717, 1.076, 0.4153, 1.071, 0.4303, 0.9698, 0.4069, -0.04318, 0.33, -0.04318, 0.33, 1.043, 0.4069, 1.043, 0.5233, 0.9744, 0.5283, 1.076, 0.4717, 1.076, 0.4767, 0.9744, 0.1155, -0.04318, 0.05512, -0.04318, 0.05512, 1.043, 0.1155, 1.043, 0.5697, 0.9698, 0.5847, 1.071, 0.5283, 1.076, 0.5233, 0.9744, 0.4854, -0.04318, 0.4069, -0.04318, 0.4069, 1.043, 0.4854, 1.043, 0.6154, 0.9607, 0.6402, 1.06, 0.5847, 1.071, 0.5697, 0.9698, 0.2553, -0.04318, 0.1836, -0.04318, 0.1836, 1.043, 0.2553, 1.043, 0.66, 0.9472, 0.6944, 1.043, 0.6402, 1.06, 0.6154, 0.9607, 0.1836, -0.04318, 0.1155, -0.04318, 0.1155, 1.043, 0.1836, 1.043, 0.7442, 0.9074, 0.7967, 0.995, 0.7468, 1.022, 0.7031, 0.9294, 0.9472, 0.66, 1.043, 0.6944, 1.022, 0.7468, 0.9294, 0.7031, 0.6439, -0.04318, 0.5646, -0.04318, 0.5646, 1.043, 0.6439, 1.043, 0.9607, 0.6154, 1.06, 0.6402, 1.043, 0.6944, 0.9472, 0.66, 0.05512, -0.04318, -0.003657, -0.04318, -0.003657, 1.043, 0.05512, 1.043, 0.9294, 0.2969, 1.022, 0.2532, 1.043, 0.3056, 0.9472, 0.34, 0.6439, -0.04318, 0.5646, -0.04318, 0.5646, 1.043, 0.6439, 1.043, 0.9074, 0.2558, 0.995, 0.2033, 1.022, 0.2532, 0.9294, 0.2969, 0.5646, -0.04318, 0.4854, -0.04318, 0.4854, 1.043, 0.5646, 1.043, 1.074, -0.04318, 1.014, -0.04318, 1.014, 1.043, 1.074, 1.043, 0.5646, -0.04318, 0.4854, -0.04318, 0.4854, 1.043, 0.5646, 1.043, 0.07065, 0.7031, -0.02173, 0.7468, -0.0434, 0.6944, 0.05281, 0.66, 1.014, -0.04318, 0.9457, -0.04318, 0.9457, 1.043, 1.014, 1.043, 0.09262, 0.7442, 0.004972, 0.7967, -0.02173, 0.7468, 0.07065, 0.7031, 1.014, -0.04318, 0.9457, -0.04318, 0.9457, 1.043, 1.014, 1.043, 0.34, 0.9472, 0.3056, 1.043, 0.2532, 1.022, 0.2969, 0.9294, 0.05512, -0.04318, -0.003656, -0.04318, -0.003656, 1.043, 0.05512, 1.043, 0.3846, 0.9607, 0.3598, 1.06, 0.3056, 1.043, 0.34, 0.9472, 0.05512, -0.04318, -0.003656, -0.04318, -0.003656, 1.043, 0.05512, 1.043, 0.7031, 0.9294, 0.7468, 1.022, 0.6944, 1.043, 0.66, 0.9472, 0.05512, -0.04318, -0.003657, -0.04318, -0.003657, 1.043, 0.05512, 1.043, 0.7993, -0.04318, 0.7223, -0.04318, 0.7223, 1.043, 0.7993, 1.043, 0.5, 0.5, 0.7031, 0.9294, 0.66, 0.9472, 0.5, 0.5, 0.3846, 0.9607, 0.34, 0.9472, 0.5, 0.5, 0.34, 0.9472, 0.2969, 0.9294, 0.5, 0.5, 0.09262, 0.7442, 0.07065, 0.7031, 0.5, 0.5, 0.07065, 0.7031, 0.05281, 0.66, 0.5, 0.5, 0.9074, 0.2558, 0.9294, 0.2969, 0.5, 0.5, 0.9294, 0.2969, 0.9472, 0.34, 0.5, 0.5, 0.9607, 0.6154, 0.9472, 0.66, 0.5, 0.5, 0.9472, 0.66, 0.9294, 0.7031, 0.5, 0.5, 0.7442, 0.9074, 0.7031, 0.9294, 0.5, 0.5, 0.66, 0.9472, 0.6154, 0.9607, 0.5, 0.5, 0.6154, 0.9607, 0.5697, 0.9698, 0.5, 0.5, 0.5697, 0.9698, 0.5233, 0.9744, 0.5, 0.5, 0.5233, 0.9744, 0.4767, 0.9744, 0.5, 0.5, 0.4767, 0.9744, 0.4303, 0.9698, 0.5, 0.5, 0.4303, 0.9698, 0.3846, 0.9607, 0.5, 0.5, 0.2969, 0.9294, 0.2558, 0.9074, 0.5, 0.5, 0.2558, 0.9074, 0.2171, 0.8815, 0.5, 0.5, 0.2171, 0.8815, 0.181, 0.8519, 0.5, 0.5, 0.181, 0.8519, 0.1481, 0.819, 0.5, 0.5, 0.1481, 0.819, 0.1185, 0.7829, 0.5, 0.5, 0.1185, 0.7829, 0.09262, 0.7442, 0.5, 0.5, 0.05281, 0.66, 0.03928, 0.6154, 0.5, 0.5, 0.03928, 0.6154, 0.03019, 0.5697, 0.5, 0.5, 0.03019, 0.5697, 0.02562, 0.5233, 0.5, 0.5, 0.02562, 0.5233, 0.02562, 0.4767, 0.5, 0.5, 0.02562, 0.4767, 0.03019, 0.4303, 0.5, 0.5, 0.03019, 0.4303, 0.03928, 0.3846, 0.5, 0.5, 0.03928, 0.3846, 0.05281, 0.34, 0.5, 0.5, 0.05281, 0.34, 0.07065, 0.2969, 0.5, 0.5, 0.07065, 0.2969, 0.09262, 0.2558, 0.5, 0.5, 0.09262, 0.2558, 0.1185, 0.2171, 0.5, 0.5, 0.1185, 0.2171, 0.1481, 0.181, 0.5, 0.5, 0.1481, 0.181, 0.181, 0.1481, 0.5, 0.5, 0.181, 0.1481, 0.2171, 0.1185, 0.5, 0.5, 0.2171, 0.1185, 0.2558, 0.09262, 0.5, 0.5, 0.2558, 0.09262, 0.2969, 0.07065, 0.5, 0.5, 0.2969, 0.07065, 0.34, 0.05281, 0.5, 0.5, 0.34, 0.05281, 0.3846, 0.03928, 0.5, 0.5, 0.3846, 0.03928, 0.4303, 0.03019, 0.5, 0.5, 0.4303, 0.03019, 0.4767, 0.02562, 0.5, 0.5, 0.4767, 0.02562, 0.5233, 0.02562, 0.5, 0.5, 0.5233, 0.02562, 0.5697, 0.03019, 0.5, 0.5, 0.5697, 0.03019, 0.6154, 0.03928, 0.5, 0.5, 0.6154, 0.03928, 0.66, 0.05281, 0.5, 0.5, 0.66, 0.05281, 0.7031, 0.07065, 0.5, 0.5, 0.7031, 0.07065, 0.7442, 0.09262, 0.5, 0.5, 0.7442, 0.09262, 0.7829, 0.1185, 0.5, 0.5, 0.7829, 0.1185, 0.819, 0.1481, 0.5, 0.5, 0.819, 0.1481, 0.8519, 0.181, 0.5, 0.5, 0.8519, 0.181, 0.8815, 0.2171, 0.5, 0.5, 0.8815, 0.2171, 0.9074, 0.2558, 0.5, 0.5, 0.9472, 0.34, 0.9607, 0.3846, 0.5, 0.5, 0.9607, 0.3846, 0.9698, 0.4303, 0.5, 0.5, 0.9698, 0.4303, 0.9744, 0.4767, 0.5, 0.5, 0.9744, 0.4767, 0.9744, 0.5233, 0.5, 0.5, 0.9744, 0.5233, 0.9698, 0.5697, 0.5, 0.5, 0.9698, 0.5697, 0.9607, 0.6154, 0.5, 0.5, 0.9294, 0.7031, 0.9074, 0.7442, 0.5, 0.5, 0.9074, 0.7442, 0.8815, 0.7829, 0.5, 0.5, 0.8815, 0.7829, 0.8519, 0.819, 0.5, 0.5, 0.8519, 0.819, 0.819, 0.8519, 0.5, 0.5, 0.819, 0.8519, 0.7829, 0.8815, 0.5, 0.5, 0.7829, 0.8815, 0.7442, 0.9074])
me_circle.materials.append(mat_colobotmesh_mat_1)
me_circle.use_remesh_preserve_volume = False
me_circle.use_remesh_preserve_attributes = False
me_circle.use_mirror_vertex_groups = False
me_circle.update()

# ---- objects
ob_apollom = bpy.data.objects.new('apollom', me_circle)

# ---- transforms, parenting, visibility, modifiers, constraints
ob_apollom.location = (0.0, 0.0, 0.0)
ob_apollom.rotation_euler = (1.571, 0.0, 0.0)
ob_apollom.lineart.crease_threshold = 0.0
_m = ob_apollom.modifiers.new('Auto Smooth', 'NODES')
_m.node_group = ng_auto_smooth
_gi = [s.identifier for s in ng_auto_smooth.interface.items_tree if s.item_type == 'SOCKET' and s.in_out == 'INPUT']
_m[_gi[1]] = 0.5236  # Angle

# ---- collection membership
col_collection_1.objects.link(ob_apollom)

# ---- scene / render settings (as saved in the file)
scene.frame_start = 1; scene.frame_end = 250; scene.frame_set(1)
scene.render.engine = 'BLENDER_EEVEE_NEXT'
scene.render.resolution_percentage = 50
scene.render.dither_intensity = 0.0
scene.cycles.use_denoising = False
scene.cycles.samples = 10
scene.cycles.sampling_pattern = 'TABULATED_SOBOL'
scene.cycles.light_sampling_threshold = 0.0
scene.cycles.use_adaptive_sampling = False
scene.cycles.use_light_tree = False
scene.cycles.blur_glossy = 0.0
scene.cycles.volume_bounces = 1
scene.cycles.pixel_filter_type = 'GAUSSIAN'
scene.cycles.sample_clamp_indirect = 0.0
scene.view_settings.view_transform = 'Standard'
bpy.context.view_layer.update()

# ---- added for rendering (the .blend has no active camera and no usable light): camera, sun
cam_auto = bpy.data.cameras.new('AutoCamera')
cam_auto.lens = 50.0
cam_auto.sensor_width = 36.0
cam_auto.clip_end = 1000.0
ob_auto_camera = bpy.data.objects.new('AutoCamera', cam_auto)
scene.collection.objects.link(ob_auto_camera)
ob_auto_camera.location = (10.8617, -13.0341, 10.2209)
ob_auto_camera.rotation_euler = (1.09748, -7.21219e-08, 0.694738)
scene.camera = ob_auto_camera
light_auto_sun = bpy.data.lights.new('AutoSun', 'SUN')
light_auto_sun.energy = 3.0
light_auto_sun.angle = 0.0523599
ob_auto_sun = bpy.data.objects.new('AutoSun', light_auto_sun)
scene.collection.objects.link(ob_auto_sun)
ob_auto_sun.rotation_euler = (0.872665, 0.174533, 0.523599)
bpy.context.view_layer.update()
